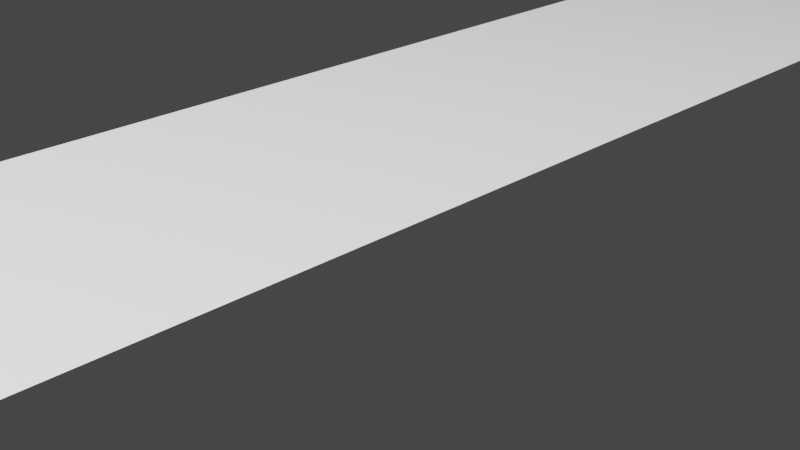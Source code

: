 # Source: cloverRoad.blend  (saved by Blender 2.80.75; exported with 4.5.12 LTS)
import bpy
from mathutils import Matrix  # noqa: F401  (used for matrix-valued properties, if any)

bpy.ops.wm.read_factory_settings(use_empty=True)
scene = bpy.context.scene
scene.name = 'Scene'

# ---- collections
col_collection = bpy.data.collections.new('Collection'); scene.collection.children.link(col_collection)

# ---- world
world_world = bpy.data.worlds.new('World'); scene.world = world_world
world_world.use_nodes = True; world_world.node_tree.nodes.clear()
_N = world_world.node_tree.nodes; _L = world_world.node_tree.links
n0 = _N.new('ShaderNodeOutputWorld'); n0.name = 'World Output'; n0.location = (300, 300)
n1 = _N.new('ShaderNodeBackground'); n1.name = 'Background'; n1.location = (10, 300)
n1.inputs[0].default_value = (0.05088, 0.05088, 0.05088, 1.0)
_L.new(n1.outputs[0], n0.inputs[0])
n0.is_active_output = True
world_world.color = (0.05088, 0.05088, 0.05088)
world_world.use_sun_shadow = False
world_world.sun_shadow_jitter_overblur = 0.0

# ---- cameras
cam_camera = bpy.data.cameras.new('Camera')
cam_camera.clip_end = 100.0
cam_camera.ortho_scale = 7.314

# ---- lights
light_light = bpy.data.lights.new('Light', 'POINT')
light_light.transmission_factor = 0.0
light_light.energy = 1e+05
light_light.shadow_soft_size = 0.1
light_light.shadow_maximum_resolution = 0.006
light_light.use_absolute_resolution = True

# ---- meshes
me_plane = bpy.data.meshes.new('Plane')
me_plane.from_pydata([], [], [])
_uv = me_plane.uv_layers.new(name='UVMap')
_uv.uv.foreach_set('vector', [])
me_plane.use_remesh_fix_poles = True
me_plane.use_remesh_preserve_attributes = False
me_plane.use_mirror_vertex_groups = False
me_plane.update()
me_plane_003 = bpy.data.meshes.new('Plane.003')
me_plane_003.from_pydata([(-1.0, -1.0, 0.0), (1.0, -1.0, 0.0), (-1.0, 1.0, 0.0), (1.0, 1.0, 0.0)], [], [(0, 1, 3, 2)])
_uv = me_plane_003.uv_layers.new(name='UVMap')
_uv.uv.foreach_set('vector', [2.98e-08, 0.8683, 0.0, 0.1317, 1.0, 0.1317, 1.0, 0.8683])
me_plane_003.use_remesh_fix_poles = True
me_plane_003.use_remesh_preserve_attributes = False
me_plane_003.use_mirror_vertex_groups = False
me_plane_003.update()
me_plane_009 = bpy.data.meshes.new('Plane.009')
me_plane_009.from_pydata([(-1.0, -1.0, 0.0), (1.0, -1.0, 0.0), (-1.0, 1.0, 0.0), (1.0, 1.0, 0.0)], [], [(0, 1, 3, 2)])
_uv = me_plane_009.uv_layers.new(name='UVMap')
_uv.uv.foreach_set('vector', [2.98e-08, 0.8656, 0.0, 0.1272, 1.0, 0.1272, 1.0, 0.8656])
me_plane_009.use_remesh_fix_poles = True
me_plane_009.use_remesh_preserve_attributes = False
me_plane_009.use_mirror_vertex_groups = False
me_plane_009.update()
me_plane_012 = bpy.data.meshes.new('Plane.012')
me_plane_012.from_pydata([(-1.0, -1.005, 0.0), (1.0, -1.005, 0.0), (-1.0, 1.002, 0.0), (1.0, 1.002, 0.0), (-1.0, 0.6601, 0.0), (-1.0, 0.492, 0.0), (1.0, 0.3888, 0.0), (1.0, 0.5964, 0.0), (-1.0, 0.5045, 0.0), (1.0, 0.4078, 0.0), (1.0, 0.4097, 0.0), (-1.0, 0.5064, 0.0), (1.0, 0.4552, 0.0), (-1.0, 0.5717, 0.0), (1.0, 0.4569, 0.0), (-1.0, 0.5734, 0.0), (1.0, 0.4602, 0.0), (-1.0, 0.5773, 0.0), (-1.0, 0.5754, 0.0), (1.0, 0.4584, 0.0), (1.0, 0.5738, 0.0), (-1.0, 0.6444, 0.0), (-1.0, 0.6418, 0.0), (1.0, 0.5712, 0.0), (-0.8504, -1.005, 0.0), (-0.8504, 1.002, 0.0), (-0.8504, 0.4842, 0.0), (-0.8504, 0.6553, 0.0), (-0.8504, 0.4973, 0.0), (-0.8504, 0.4992, 0.0), (-0.8504, 0.563, 0.0), (-0.8504, 0.5647, 0.0), (-0.8504, 0.5685, 0.0), (-0.8504, 0.5667, 0.0), (-0.8504, 0.6391, 0.0), (-0.8504, 0.6365, 0.0), (0.03026, -1.005, 0.0), (0.03026, 1.002, 0.0), (0.03026, 0.4388, 0.0), (0.03026, 0.6273, 0.0), (0.03026, 0.4547, 0.0), (0.03026, 0.4566, 0.0), (0.03026, 0.5117, 0.0), (0.03026, 0.5134, 0.0), (0.03026, 0.517, 0.0), (0.03026, 0.5152, 0.0), (0.03026, 0.608, 0.0), (0.03026, 0.6054, 0.0), (-0.02038, 1.002, 0.0), (-0.02038, 0.4414, 0.0), (-0.02038, 0.6289, 0.0), (-0.02038, 0.4571, 0.0), (-0.02038, 0.4591, 0.0), (-0.02038, 0.5146, 0.0), (-0.02038, 0.5163, 0.0), (-0.02038, 0.5199, 0.0), (-0.02038, 0.5181, 0.0), (-0.02038, 0.6098, 0.0), (-0.02038, 0.6072, 0.0), (-0.02038, -1.005, 0.0), (-0.8157, 1.002, 0.0), (-0.8157, 0.4825, 0.0), (-0.8157, 0.6542, 0.0), (-0.8157, 0.4956, 0.0), (-0.8157, 0.4975, 0.0), (-0.8157, 0.561, 0.0), (-0.8157, 0.5627, 0.0), (-0.8157, 0.5665, 0.0), (-0.8157, 0.5647, 0.0), (-0.8157, 0.6379, 0.0), (-0.8157, 0.6353, 0.0), (-0.8157, -1.005, 0.0)], [], [(39, 7, 3, 37), (36, 1, 6, 38), (46, 20, 7, 39), (38, 6, 9, 40), (40, 9, 10, 41), (41, 10, 12, 42), (42, 12, 14, 43), (45, 19, 16, 44), (43, 14, 19, 45), (47, 23, 20, 46), (44, 16, 23, 47), (17, 32, 35, 22), (22, 35, 34, 21), (15, 31, 33, 18), (18, 33, 32, 17), (13, 30, 31, 15), (11, 29, 30, 13), (8, 28, 29, 11), (5, 26, 28, 8), (21, 34, 27, 4), (0, 24, 26, 5), (4, 27, 25, 2), (55, 44, 47, 58), (58, 47, 46, 57), (54, 43, 45, 56), (56, 45, 44, 55), (53, 42, 43, 54), (52, 41, 42, 53), (51, 40, 41, 52), (49, 38, 40, 51), (57, 46, 39, 50), (59, 36, 38, 49), (50, 39, 37, 48), (62, 50, 48, 60), (71, 59, 49, 61), (69, 57, 50, 62), (61, 49, 51, 63), (63, 51, 52, 64), (64, 52, 53, 65), (65, 53, 54, 66), (68, 56, 55, 67), (66, 54, 56, 68), (70, 58, 57, 69), (67, 55, 58, 70), (32, 67, 70, 35), (35, 70, 69, 34), (31, 66, 68, 33), (33, 68, 67, 32), (30, 65, 66, 31), (29, 64, 65, 30), (28, 63, 64, 29), (26, 61, 63, 28), (34, 69, 62, 27), (24, 71, 61, 26), (27, 62, 60, 25)])
_uv = me_plane_012.uv_layers.new(name='UVMap')
_uv.uv.foreach_set('vector', [0.8672, 0.5148, 0.8672, 0.8745, 0.1328, 0.8745, 0.1328, 0.5148, 0.01161, 0.4864, 0.01161, 0.1259, 0.9884, 0.1259, 0.9884, 0.4864, 0.8863, 0.4829, 0.8863, 0.1221, 0.9752, 0.1221, 0.9752, 0.4829, 0.02481, 0.4829, 0.02481, 0.1221, 0.09565, 0.1221, 0.09565, 0.4829, 0.09565, 0.4829, 0.09565, 0.1221, 0.1065, 0.1221, 0.1065, 0.4829, 0.1065, 0.4829, 0.1065, 0.1221, 0.4757, 0.1221, 0.4757, 0.4829, 0.4757, 0.4829, 0.4757, 0.1221, 0.4852, 0.1221, 0.4852, 0.4829, 0.4967, 0.4829, 0.4967, 0.1221, 0.5069, 0.1221, 0.5069, 0.4829, 0.4852, 0.4829, 0.4852, 0.1221, 0.4967, 0.1221, 0.4967, 0.4829, 0.8716, 0.4829, 0.8716, 0.1221, 0.8863, 0.1221, 0.8863, 0.4829, 0.5069, 0.4829, 0.5069, 0.1221, 0.8716, 0.1221, 0.8716, 0.4829, 0.5069, 0.8662, 0.5069, 0.8105, 0.8716, 0.8105, 0.8716, 0.8662, 0.8716, 0.8662, 0.8716, 0.8105, 0.8863, 0.8105, 0.8863, 0.8662, 0.4852, 0.8662, 0.4852, 0.8105, 0.4967, 0.8105, 0.4967, 0.8662, 0.4967, 0.8662, 0.4967, 0.8105, 0.5069, 0.8105, 0.5069, 0.8662, 0.4757, 0.8662, 0.4757, 0.8105, 0.4852, 0.8105, 0.4852, 0.8662, 0.1065, 0.8662, 0.1065, 0.8105, 0.4757, 0.8105, 0.4757, 0.8662, 0.09565, 0.8662, 0.09565, 0.8105, 0.1065, 0.8105, 0.1065, 0.8662, 0.02481, 0.8662, 0.02481, 0.8105, 0.09565, 0.8105, 0.09565, 0.8662, 0.8863, 0.8662, 0.8863, 0.8105, 0.9752, 0.8105, 0.9752, 0.8662, 0.01161, 0.8694, 0.01161, 0.8138, 0.9884, 0.8138, 0.9884, 0.8694, 0.8672, 0.1328, 0.8672, 0.1883, 0.1328, 0.1883, 0.1328, 0.1328, 0.5069, 0.5017, 0.5069, 0.4829, 0.8716, 0.4829, 0.8716, 0.5017, 0.8716, 0.5017, 0.8716, 0.4829, 0.8863, 0.4829, 0.8863, 0.5017, 0.4852, 0.5017, 0.4852, 0.4829, 0.4967, 0.4829, 0.4967, 0.5017, 0.4967, 0.5017, 0.4967, 0.4829, 0.5069, 0.4829, 0.5069, 0.5017, 0.4757, 0.5017, 0.4757, 0.4829, 0.4852, 0.4829, 0.4852, 0.5017, 0.1065, 0.5017, 0.1065, 0.4829, 0.4757, 0.4829, 0.4757, 0.5017, 0.09565, 0.5017, 0.09565, 0.4829, 0.1065, 0.4829, 0.1065, 0.5017, 0.02481, 0.5017, 0.02481, 0.4829, 0.09565, 0.4829, 0.09565, 0.5017, 0.8863, 0.5017, 0.8863, 0.4829, 0.9752, 0.4829, 0.9752, 0.5017, 0.01161, 0.5052, 0.01161, 0.4864, 0.9884, 0.4864, 0.9884, 0.5052, 0.8672, 0.4961, 0.8672, 0.5148, 0.1328, 0.5148, 0.1328, 0.4961, 0.8672, 0.2011, 0.8672, 0.4961, 0.1328, 0.4961, 0.1328, 0.2011, 0.01161, 0.8009, 0.01161, 0.5052, 0.9884, 0.5052, 0.9884, 0.8009, 0.8863, 0.7977, 0.8863, 0.5017, 0.9752, 0.5017, 0.9752, 0.7977, 0.02481, 0.7977, 0.02481, 0.5017, 0.09565, 0.5017, 0.09565, 0.7977, 0.09565, 0.7977, 0.09565, 0.5017, 0.1065, 0.5017, 0.1065, 0.7977, 0.1065, 0.7977, 0.1065, 0.5017, 0.4757, 0.5017, 0.4757, 0.7977, 0.4757, 0.7977, 0.4757, 0.5017, 0.4852, 0.5017, 0.4852, 0.7977, 0.4967, 0.7977, 0.4967, 0.5017, 0.5069, 0.5017, 0.5069, 0.7977, 0.4852, 0.7977, 0.4852, 0.5017, 0.4967, 0.5017, 0.4967, 0.7977, 0.8716, 0.7977, 0.8716, 0.5017, 0.8863, 0.5017, 0.8863, 0.7977, 0.5069, 0.7977, 0.5069, 0.5017, 0.8716, 0.5017, 0.8716, 0.7977, 0.5069, 0.8105, 0.5069, 0.7977, 0.8716, 0.7977, 0.8716, 0.8105, 0.8716, 0.8105, 0.8716, 0.7977, 0.8863, 0.7977, 0.8863, 0.8105, 0.4852, 0.8105, 0.4852, 0.7977, 0.4967, 0.7977, 0.4967, 0.8105, 0.4967, 0.8105, 0.4967, 0.7977, 0.5069, 0.7977, 0.5069, 0.8105, 0.4757, 0.8105, 0.4757, 0.7977, 0.4852, 0.7977, 0.4852, 0.8105, 0.1065, 0.8105, 0.1065, 0.7977, 0.4757, 0.7977, 0.4757, 0.8105, 0.09565, 0.8105, 0.09565, 0.7977, 0.1065, 0.7977, 0.1065, 0.8105, 0.02481, 0.8105, 0.02481, 0.7977, 0.09565, 0.7977, 0.09565, 0.8105, 0.8863, 0.8105, 0.8863, 0.7977, 0.9752, 0.7977, 0.9752, 0.8105, 0.01161, 0.8138, 0.01161, 0.8009, 0.9884, 0.8009, 0.9884, 0.8138, 0.8672, 0.1883, 0.8672, 0.2011, 0.1328, 0.2011, 0.1328, 0.1883])
me_plane_012.use_remesh_fix_poles = True
me_plane_012.use_remesh_preserve_attributes = False
me_plane_012.use_mirror_vertex_groups = False
me_plane_012.update()
me_plane_014 = bpy.data.meshes.new('Plane.014')
me_plane_014.from_pydata([(-1.0, -1.005, 0.0), (1.0, -1.005, 0.0), (-1.0, 1.002, 0.0), (1.0, 1.002, 0.0), (-1.0, 0.6601, 0.0), (-1.0, 0.492, 0.0), (1.0, 0.3888, 0.0), (1.0, 0.5964, 0.0), (-1.0, 0.5045, 0.0), (1.0, 0.4078, 0.0), (1.0, 0.4097, 0.0), (-1.0, 0.5064, 0.0), (1.0, 0.4552, 0.0), (-1.0, 0.5717, 0.0), (1.0, 0.4569, 0.0), (-1.0, 0.5734, 0.0), (1.0, 0.4602, 0.0), (-1.0, 0.5773, 0.0), (-1.0, 0.5754, 0.0), (1.0, 0.4584, 0.0), (1.0, 0.5738, 0.0), (-1.0, 0.6444, 0.0), (-1.0, 0.6418, 0.0), (1.0, 0.5712, 0.0), (-0.8504, -1.005, 0.0), (-0.8504, 1.002, 0.0), (-0.8504, 0.4842, 0.0), (-0.8504, 0.6553, 0.0), (-0.8504, 0.4973, 0.0), (-0.8504, 0.4992, 0.0), (-0.8504, 0.563, 0.0), (-0.8504, 0.5647, 0.0), (-0.8504, 0.5685, 0.0), (-0.8504, 0.5667, 0.0), (-0.8504, 0.6391, 0.0), (-0.8504, 0.6365, 0.0), (0.03026, -1.005, 0.0), (0.03026, 1.002, 0.0), (0.03026, 0.4388, 0.0), (0.03026, 0.6273, 0.0), (0.03026, 0.4547, 0.0), (0.03026, 0.4566, 0.0), (0.03026, 0.5117, 0.0), (0.03026, 0.5134, 0.0), (0.03026, 0.517, 0.0), (0.03026, 0.5152, 0.0), (0.03026, 0.608, 0.0), (0.03026, 0.6054, 0.0), (-0.02038, 1.002, 0.0), (-0.02038, 0.4414, 0.0), (-0.02038, 0.6289, 0.0), (-0.02038, 0.4571, 0.0), (-0.02038, 0.4591, 0.0), (-0.02038, 0.5146, 0.0), (-0.02038, 0.5163, 0.0), (-0.02038, 0.5199, 0.0), (-0.02038, 0.5181, 0.0), (-0.02038, 0.6098, 0.0), (-0.02038, 0.6072, 0.0), (-0.02038, -1.005, 0.0), (-0.8157, 1.002, 0.0), (-0.8157, 0.4825, 0.0), (-0.8157, 0.6542, 0.0), (-0.8157, 0.4956, 0.0), (-0.8157, 0.4975, 0.0), (-0.8157, 0.561, 0.0), (-0.8157, 0.5627, 0.0), (-0.8157, 0.5665, 0.0), (-0.8157, 0.5647, 0.0), (-0.8157, 0.6379, 0.0), (-0.8157, 0.6353, 0.0), (-0.8157, -1.005, 0.0)], [], [(39, 7, 3, 37), (36, 1, 6, 38), (46, 20, 7, 39), (38, 6, 9, 40), (40, 9, 10, 41), (41, 10, 12, 42), (42, 12, 14, 43), (45, 19, 16, 44), (43, 14, 19, 45), (47, 23, 20, 46), (44, 16, 23, 47), (17, 32, 35, 22), (22, 35, 34, 21), (15, 31, 33, 18), (18, 33, 32, 17), (13, 30, 31, 15), (11, 29, 30, 13), (8, 28, 29, 11), (5, 26, 28, 8), (21, 34, 27, 4), (0, 24, 26, 5), (4, 27, 25, 2), (55, 44, 47, 58), (58, 47, 46, 57), (54, 43, 45, 56), (56, 45, 44, 55), (53, 42, 43, 54), (52, 41, 42, 53), (51, 40, 41, 52), (49, 38, 40, 51), (57, 46, 39, 50), (59, 36, 38, 49), (50, 39, 37, 48), (62, 50, 48, 60), (71, 59, 49, 61), (69, 57, 50, 62), (61, 49, 51, 63), (63, 51, 52, 64), (64, 52, 53, 65), (65, 53, 54, 66), (68, 56, 55, 67), (66, 54, 56, 68), (70, 58, 57, 69), (67, 55, 58, 70), (32, 67, 70, 35), (35, 70, 69, 34), (31, 66, 68, 33), (33, 68, 67, 32), (30, 65, 66, 31), (29, 64, 65, 30), (28, 63, 64, 29), (26, 61, 63, 28), (34, 69, 62, 27), (24, 71, 61, 26), (27, 62, 60, 25)])
_uv = me_plane_014.uv_layers.new(name='UVMap')
_uv.uv.foreach_set('vector', [0.8672, 0.5148, 0.8672, 0.8745, 0.1328, 0.8745, 0.1328, 0.5148, 0.01161, 0.4864, 0.01161, 0.1259, 0.9884, 0.1259, 0.9884, 0.4864, 0.8863, 0.4829, 0.8863, 0.1221, 0.9752, 0.1221, 0.9752, 0.4829, 0.02481, 0.4829, 0.02481, 0.1221, 0.09565, 0.1221, 0.09565, 0.4829, 0.09565, 0.4829, 0.09565, 0.1221, 0.1065, 0.1221, 0.1065, 0.4829, 0.1065, 0.4829, 0.1065, 0.1221, 0.4757, 0.1221, 0.4757, 0.4829, 0.4757, 0.4829, 0.4757, 0.1221, 0.4852, 0.1221, 0.4852, 0.4829, 0.4967, 0.4829, 0.4967, 0.1221, 0.5069, 0.1221, 0.5069, 0.4829, 0.4852, 0.4829, 0.4852, 0.1221, 0.4967, 0.1221, 0.4967, 0.4829, 0.8716, 0.4829, 0.8716, 0.1221, 0.8863, 0.1221, 0.8863, 0.4829, 0.5069, 0.4829, 0.5069, 0.1221, 0.8716, 0.1221, 0.8716, 0.4829, 0.5069, 0.8662, 0.5069, 0.8105, 0.8716, 0.8105, 0.8716, 0.8662, 0.8716, 0.8662, 0.8716, 0.8105, 0.8863, 0.8105, 0.8863, 0.8662, 0.4852, 0.8662, 0.4852, 0.8105, 0.4967, 0.8105, 0.4967, 0.8662, 0.4967, 0.8662, 0.4967, 0.8105, 0.5069, 0.8105, 0.5069, 0.8662, 0.4757, 0.8662, 0.4757, 0.8105, 0.4852, 0.8105, 0.4852, 0.8662, 0.1065, 0.8662, 0.1065, 0.8105, 0.4757, 0.8105, 0.4757, 0.8662, 0.09565, 0.8662, 0.09565, 0.8105, 0.1065, 0.8105, 0.1065, 0.8662, 0.02481, 0.8662, 0.02481, 0.8105, 0.09565, 0.8105, 0.09565, 0.8662, 0.8863, 0.8662, 0.8863, 0.8105, 0.9752, 0.8105, 0.9752, 0.8662, 0.01161, 0.8694, 0.01161, 0.8138, 0.9884, 0.8138, 0.9884, 0.8694, 0.8672, 0.1328, 0.8672, 0.1883, 0.1328, 0.1883, 0.1328, 0.1328, 0.5069, 0.5017, 0.5069, 0.4829, 0.8716, 0.4829, 0.8716, 0.5017, 0.8716, 0.5017, 0.8716, 0.4829, 0.8863, 0.4829, 0.8863, 0.5017, 0.4852, 0.5017, 0.4852, 0.4829, 0.4967, 0.4829, 0.4967, 0.5017, 0.4967, 0.5017, 0.4967, 0.4829, 0.5069, 0.4829, 0.5069, 0.5017, 0.4757, 0.5017, 0.4757, 0.4829, 0.4852, 0.4829, 0.4852, 0.5017, 0.1065, 0.5017, 0.1065, 0.4829, 0.4757, 0.4829, 0.4757, 0.5017, 0.09565, 0.5017, 0.09565, 0.4829, 0.1065, 0.4829, 0.1065, 0.5017, 0.02481, 0.5017, 0.02481, 0.4829, 0.09565, 0.4829, 0.09565, 0.5017, 0.8863, 0.5017, 0.8863, 0.4829, 0.9752, 0.4829, 0.9752, 0.5017, 0.01161, 0.5052, 0.01161, 0.4864, 0.9884, 0.4864, 0.9884, 0.5052, 0.8672, 0.4961, 0.8672, 0.5148, 0.1328, 0.5148, 0.1328, 0.4961, 0.8672, 0.2011, 0.8672, 0.4961, 0.1328, 0.4961, 0.1328, 0.2011, 0.01161, 0.8009, 0.01161, 0.5052, 0.9884, 0.5052, 0.9884, 0.8009, 0.8863, 0.7977, 0.8863, 0.5017, 0.9752, 0.5017, 0.9752, 0.7977, 0.02481, 0.7977, 0.02481, 0.5017, 0.09565, 0.5017, 0.09565, 0.7977, 0.09565, 0.7977, 0.09565, 0.5017, 0.1065, 0.5017, 0.1065, 0.7977, 0.1065, 0.7977, 0.1065, 0.5017, 0.4757, 0.5017, 0.4757, 0.7977, 0.4757, 0.7977, 0.4757, 0.5017, 0.4852, 0.5017, 0.4852, 0.7977, 0.4967, 0.7977, 0.4967, 0.5017, 0.5069, 0.5017, 0.5069, 0.7977, 0.4852, 0.7977, 0.4852, 0.5017, 0.4967, 0.5017, 0.4967, 0.7977, 0.8716, 0.7977, 0.8716, 0.5017, 0.8863, 0.5017, 0.8863, 0.7977, 0.5069, 0.7977, 0.5069, 0.5017, 0.8716, 0.5017, 0.8716, 0.7977, 0.5069, 0.8105, 0.5069, 0.7977, 0.8716, 0.7977, 0.8716, 0.8105, 0.8716, 0.8105, 0.8716, 0.7977, 0.8863, 0.7977, 0.8863, 0.8105, 0.4852, 0.8105, 0.4852, 0.7977, 0.4967, 0.7977, 0.4967, 0.8105, 0.4967, 0.8105, 0.4967, 0.7977, 0.5069, 0.7977, 0.5069, 0.8105, 0.4757, 0.8105, 0.4757, 0.7977, 0.4852, 0.7977, 0.4852, 0.8105, 0.1065, 0.8105, 0.1065, 0.7977, 0.4757, 0.7977, 0.4757, 0.8105, 0.09565, 0.8105, 0.09565, 0.7977, 0.1065, 0.7977, 0.1065, 0.8105, 0.02481, 0.8105, 0.02481, 0.7977, 0.09565, 0.7977, 0.09565, 0.8105, 0.8863, 0.8105, 0.8863, 0.7977, 0.9752, 0.7977, 0.9752, 0.8105, 0.01161, 0.8138, 0.01161, 0.8009, 0.9884, 0.8009, 0.9884, 0.8138, 0.8672, 0.1883, 0.8672, 0.2011, 0.1328, 0.2011, 0.1328, 0.1883])
me_plane_014.use_remesh_fix_poles = True
me_plane_014.use_remesh_preserve_attributes = False
me_plane_014.use_mirror_vertex_groups = False
me_plane_014.update()
me_plane_015 = bpy.data.meshes.new('Plane.015')
me_plane_015.from_pydata([(-1.0, -1.005, 0.0), (1.0, -1.005, 0.0), (-1.0, 1.002, 0.0), (1.0, 1.002, 0.0), (-1.0, 0.6601, 0.0), (-1.0, 0.492, 0.0), (1.0, 0.3888, 0.0), (1.0, 0.5964, 0.0), (-1.0, 0.5045, 0.0), (1.0, 0.4078, 0.0), (1.0, 0.4097, 0.0), (-1.0, 0.5064, 0.0), (1.0, 0.4552, 0.0), (-1.0, 0.5717, 0.0), (1.0, 0.4569, 0.0), (-1.0, 0.5734, 0.0), (1.0, 0.4602, 0.0), (-1.0, 0.5773, 0.0), (-1.0, 0.5754, 0.0), (1.0, 0.4584, 0.0), (1.0, 0.5738, 0.0), (-1.0, 0.6444, 0.0), (-1.0, 0.6418, 0.0), (1.0, 0.5712, 0.0), (-0.8504, -1.005, 0.0), (-0.8504, 1.002, 0.0), (-0.8504, 0.4842, 0.0), (-0.8504, 0.6553, 0.0), (-0.8504, 0.4973, 0.0), (-0.8504, 0.4992, 0.0), (-0.8504, 0.563, 0.0), (-0.8504, 0.5647, 0.0), (-0.8504, 0.5685, 0.0), (-0.8504, 0.5667, 0.0), (-0.8504, 0.6391, 0.0), (-0.8504, 0.6365, 0.0), (0.03026, -1.005, 0.0), (0.03026, 1.002, 0.0), (0.03026, 0.4388, 0.0), (0.03026, 0.6273, 0.0), (0.03026, 0.4547, 0.0), (0.03026, 0.4566, 0.0), (0.03026, 0.5117, 0.0), (0.03026, 0.5134, 0.0), (0.03026, 0.517, 0.0), (0.03026, 0.5152, 0.0), (0.03026, 0.608, 0.0), (0.03026, 0.6054, 0.0), (-0.02038, 1.002, 0.0), (-0.02038, 0.4414, 0.0), (-0.02038, 0.6289, 0.0), (-0.02038, 0.4571, 0.0), (-0.02038, 0.4591, 0.0), (-0.02038, 0.5146, 0.0), (-0.02038, 0.5163, 0.0), (-0.02038, 0.5199, 0.0), (-0.02038, 0.5181, 0.0), (-0.02038, 0.6098, 0.0), (-0.02038, 0.6072, 0.0), (-0.02038, -1.005, 0.0), (-0.8157, 1.002, 0.0), (-0.8157, 0.4825, 0.0), (-0.8157, 0.6542, 0.0), (-0.8157, 0.4956, 0.0), (-0.8157, 0.4975, 0.0), (-0.8157, 0.561, 0.0), (-0.8157, 0.5627, 0.0), (-0.8157, 0.5665, 0.0), (-0.8157, 0.5647, 0.0), (-0.8157, 0.6379, 0.0), (-0.8157, 0.6353, 0.0), (-0.8157, -1.005, 0.0)], [], [(39, 7, 3, 37), (36, 1, 6, 38), (46, 20, 7, 39), (38, 6, 9, 40), (40, 9, 10, 41), (41, 10, 12, 42), (42, 12, 14, 43), (45, 19, 16, 44), (43, 14, 19, 45), (47, 23, 20, 46), (44, 16, 23, 47), (17, 32, 35, 22), (22, 35, 34, 21), (15, 31, 33, 18), (18, 33, 32, 17), (13, 30, 31, 15), (11, 29, 30, 13), (8, 28, 29, 11), (5, 26, 28, 8), (21, 34, 27, 4), (0, 24, 26, 5), (4, 27, 25, 2), (55, 44, 47, 58), (58, 47, 46, 57), (54, 43, 45, 56), (56, 45, 44, 55), (53, 42, 43, 54), (52, 41, 42, 53), (51, 40, 41, 52), (49, 38, 40, 51), (57, 46, 39, 50), (59, 36, 38, 49), (50, 39, 37, 48), (62, 50, 48, 60), (71, 59, 49, 61), (69, 57, 50, 62), (61, 49, 51, 63), (63, 51, 52, 64), (64, 52, 53, 65), (65, 53, 54, 66), (68, 56, 55, 67), (66, 54, 56, 68), (70, 58, 57, 69), (67, 55, 58, 70), (32, 67, 70, 35), (35, 70, 69, 34), (31, 66, 68, 33), (33, 68, 67, 32), (30, 65, 66, 31), (29, 64, 65, 30), (28, 63, 64, 29), (26, 61, 63, 28), (34, 69, 62, 27), (24, 71, 61, 26), (27, 62, 60, 25)])
_uv = me_plane_015.uv_layers.new(name='UVMap')
_uv.uv.foreach_set('vector', [0.8672, 0.5148, 0.8672, 0.8745, 0.1328, 0.8745, 0.1328, 0.5148, 0.01161, 0.4864, 0.01161, 0.1259, 0.9884, 0.1259, 0.9884, 0.4864, 0.8863, 0.4829, 0.8863, 0.1221, 0.9752, 0.1221, 0.9752, 0.4829, 0.02481, 0.4829, 0.02481, 0.1221, 0.09565, 0.1221, 0.09565, 0.4829, 0.09565, 0.4829, 0.09565, 0.1221, 0.1065, 0.1221, 0.1065, 0.4829, 0.1065, 0.4829, 0.1065, 0.1221, 0.4757, 0.1221, 0.4757, 0.4829, 0.4757, 0.4829, 0.4757, 0.1221, 0.4852, 0.1221, 0.4852, 0.4829, 0.4967, 0.4829, 0.4967, 0.1221, 0.5069, 0.1221, 0.5069, 0.4829, 0.4852, 0.4829, 0.4852, 0.1221, 0.4967, 0.1221, 0.4967, 0.4829, 0.8716, 0.4829, 0.8716, 0.1221, 0.8863, 0.1221, 0.8863, 0.4829, 0.5069, 0.4829, 0.5069, 0.1221, 0.8716, 0.1221, 0.8716, 0.4829, 0.5069, 0.8662, 0.5069, 0.8105, 0.8716, 0.8105, 0.8716, 0.8662, 0.8716, 0.8662, 0.8716, 0.8105, 0.8863, 0.8105, 0.8863, 0.8662, 0.4852, 0.8662, 0.4852, 0.8105, 0.4967, 0.8105, 0.4967, 0.8662, 0.4967, 0.8662, 0.4967, 0.8105, 0.5069, 0.8105, 0.5069, 0.8662, 0.4757, 0.8662, 0.4757, 0.8105, 0.4852, 0.8105, 0.4852, 0.8662, 0.1065, 0.8662, 0.1065, 0.8105, 0.4757, 0.8105, 0.4757, 0.8662, 0.09565, 0.8662, 0.09565, 0.8105, 0.1065, 0.8105, 0.1065, 0.8662, 0.02481, 0.8662, 0.02481, 0.8105, 0.09565, 0.8105, 0.09565, 0.8662, 0.8863, 0.8662, 0.8863, 0.8105, 0.9752, 0.8105, 0.9752, 0.8662, 0.01161, 0.8694, 0.01161, 0.8138, 0.9884, 0.8138, 0.9884, 0.8694, 0.8672, 0.1328, 0.8672, 0.1883, 0.1328, 0.1883, 0.1328, 0.1328, 0.5069, 0.5017, 0.5069, 0.4829, 0.8716, 0.4829, 0.8716, 0.5017, 0.8716, 0.5017, 0.8716, 0.4829, 0.8863, 0.4829, 0.8863, 0.5017, 0.4852, 0.5017, 0.4852, 0.4829, 0.4967, 0.4829, 0.4967, 0.5017, 0.4967, 0.5017, 0.4967, 0.4829, 0.5069, 0.4829, 0.5069, 0.5017, 0.4757, 0.5017, 0.4757, 0.4829, 0.4852, 0.4829, 0.4852, 0.5017, 0.1065, 0.5017, 0.1065, 0.4829, 0.4757, 0.4829, 0.4757, 0.5017, 0.09565, 0.5017, 0.09565, 0.4829, 0.1065, 0.4829, 0.1065, 0.5017, 0.02481, 0.5017, 0.02481, 0.4829, 0.09565, 0.4829, 0.09565, 0.5017, 0.8863, 0.5017, 0.8863, 0.4829, 0.9752, 0.4829, 0.9752, 0.5017, 0.01161, 0.5052, 0.01161, 0.4864, 0.9884, 0.4864, 0.9884, 0.5052, 0.8672, 0.4961, 0.8672, 0.5148, 0.1328, 0.5148, 0.1328, 0.4961, 0.8672, 0.2011, 0.8672, 0.4961, 0.1328, 0.4961, 0.1328, 0.2011, 0.01161, 0.8009, 0.01161, 0.5052, 0.9884, 0.5052, 0.9884, 0.8009, 0.8863, 0.7977, 0.8863, 0.5017, 0.9752, 0.5017, 0.9752, 0.7977, 0.02481, 0.7977, 0.02481, 0.5017, 0.09565, 0.5017, 0.09565, 0.7977, 0.09565, 0.7977, 0.09565, 0.5017, 0.1065, 0.5017, 0.1065, 0.7977, 0.1065, 0.7977, 0.1065, 0.5017, 0.4757, 0.5017, 0.4757, 0.7977, 0.4757, 0.7977, 0.4757, 0.5017, 0.4852, 0.5017, 0.4852, 0.7977, 0.4967, 0.7977, 0.4967, 0.5017, 0.5069, 0.5017, 0.5069, 0.7977, 0.4852, 0.7977, 0.4852, 0.5017, 0.4967, 0.5017, 0.4967, 0.7977, 0.8716, 0.7977, 0.8716, 0.5017, 0.8863, 0.5017, 0.8863, 0.7977, 0.5069, 0.7977, 0.5069, 0.5017, 0.8716, 0.5017, 0.8716, 0.7977, 0.5069, 0.8105, 0.5069, 0.7977, 0.8716, 0.7977, 0.8716, 0.8105, 0.8716, 0.8105, 0.8716, 0.7977, 0.8863, 0.7977, 0.8863, 0.8105, 0.4852, 0.8105, 0.4852, 0.7977, 0.4967, 0.7977, 0.4967, 0.8105, 0.4967, 0.8105, 0.4967, 0.7977, 0.5069, 0.7977, 0.5069, 0.8105, 0.4757, 0.8105, 0.4757, 0.7977, 0.4852, 0.7977, 0.4852, 0.8105, 0.1065, 0.8105, 0.1065, 0.7977, 0.4757, 0.7977, 0.4757, 0.8105, 0.09565, 0.8105, 0.09565, 0.7977, 0.1065, 0.7977, 0.1065, 0.8105, 0.02481, 0.8105, 0.02481, 0.7977, 0.09565, 0.7977, 0.09565, 0.8105, 0.8863, 0.8105, 0.8863, 0.7977, 0.9752, 0.7977, 0.9752, 0.8105, 0.01161, 0.8138, 0.01161, 0.8009, 0.9884, 0.8009, 0.9884, 0.8138, 0.8672, 0.1883, 0.8672, 0.2011, 0.1328, 0.2011, 0.1328, 0.1883])
me_plane_015.use_remesh_fix_poles = True
me_plane_015.use_remesh_preserve_attributes = False
me_plane_015.use_mirror_vertex_groups = False
me_plane_015.update()
me_plane_016 = bpy.data.meshes.new('Plane.016')
me_plane_016.from_pydata([(-1.0, -1.005, 0.0), (1.0, -1.005, 0.0), (-1.0, 1.002, 0.0), (1.0, 1.002, 0.0), (-1.0, 0.6601, 0.0), (-1.0, 0.492, 0.0), (1.0, 0.3888, 0.0), (1.0, 0.5964, 0.0), (-1.0, 0.5045, 0.0), (1.0, 0.4078, 0.0), (1.0, 0.4097, 0.0), (-1.0, 0.5064, 0.0), (1.0, 0.4552, 0.0), (-1.0, 0.5717, 0.0), (1.0, 0.4569, 0.0), (-1.0, 0.5734, 0.0), (1.0, 0.4602, 0.0), (-1.0, 0.5773, 0.0), (-1.0, 0.5754, 0.0), (1.0, 0.4584, 0.0), (1.0, 0.5738, 0.0), (-1.0, 0.6444, 0.0), (-1.0, 0.6418, 0.0), (1.0, 0.5712, 0.0), (-0.8504, -1.005, 0.0), (-0.8504, 1.002, 0.0), (-0.8504, 0.4842, 0.0), (-0.8504, 0.6553, 0.0), (-0.8504, 0.4973, 0.0), (-0.8504, 0.4992, 0.0), (-0.8504, 0.563, 0.0), (-0.8504, 0.5647, 0.0), (-0.8504, 0.5685, 0.0), (-0.8504, 0.5667, 0.0), (-0.8504, 0.6391, 0.0), (-0.8504, 0.6365, 0.0), (0.03026, -1.005, 0.0), (0.03026, 1.002, 0.0), (0.03026, 0.4388, 0.0), (0.03026, 0.6273, 0.0), (0.03026, 0.4547, 0.0), (0.03026, 0.4566, 0.0), (0.03026, 0.5117, 0.0), (0.03026, 0.5134, 0.0), (0.03026, 0.517, 0.0), (0.03026, 0.5152, 0.0), (0.03026, 0.608, 0.0), (0.03026, 0.6054, 0.0), (-0.02038, 1.002, 0.0), (-0.02038, 0.4414, 0.0), (-0.02038, 0.6289, 0.0), (-0.02038, 0.4571, 0.0), (-0.02038, 0.4591, 0.0), (-0.02038, 0.5146, 0.0), (-0.02038, 0.5163, 0.0), (-0.02038, 0.5199, 0.0), (-0.02038, 0.5181, 0.0), (-0.02038, 0.6098, 0.0), (-0.02038, 0.6072, 0.0), (-0.02038, -1.005, 0.0), (-0.8157, 1.002, 0.0), (-0.8157, 0.4825, 0.0), (-0.8157, 0.6542, 0.0), (-0.8157, 0.4956, 0.0), (-0.8157, 0.4975, 0.0), (-0.8157, 0.561, 0.0), (-0.8157, 0.5627, 0.0), (-0.8157, 0.5665, 0.0), (-0.8157, 0.5647, 0.0), (-0.8157, 0.6379, 0.0), (-0.8157, 0.6353, 0.0), (-0.8157, -1.005, 0.0)], [], [(39, 7, 3, 37), (36, 1, 6, 38), (46, 20, 7, 39), (38, 6, 9, 40), (40, 9, 10, 41), (41, 10, 12, 42), (42, 12, 14, 43), (45, 19, 16, 44), (43, 14, 19, 45), (47, 23, 20, 46), (44, 16, 23, 47), (17, 32, 35, 22), (22, 35, 34, 21), (15, 31, 33, 18), (18, 33, 32, 17), (13, 30, 31, 15), (11, 29, 30, 13), (8, 28, 29, 11), (5, 26, 28, 8), (21, 34, 27, 4), (0, 24, 26, 5), (4, 27, 25, 2), (55, 44, 47, 58), (58, 47, 46, 57), (54, 43, 45, 56), (56, 45, 44, 55), (53, 42, 43, 54), (52, 41, 42, 53), (51, 40, 41, 52), (49, 38, 40, 51), (57, 46, 39, 50), (59, 36, 38, 49), (50, 39, 37, 48), (62, 50, 48, 60), (71, 59, 49, 61), (69, 57, 50, 62), (61, 49, 51, 63), (63, 51, 52, 64), (64, 52, 53, 65), (65, 53, 54, 66), (68, 56, 55, 67), (66, 54, 56, 68), (70, 58, 57, 69), (67, 55, 58, 70), (32, 67, 70, 35), (35, 70, 69, 34), (31, 66, 68, 33), (33, 68, 67, 32), (30, 65, 66, 31), (29, 64, 65, 30), (28, 63, 64, 29), (26, 61, 63, 28), (34, 69, 62, 27), (24, 71, 61, 26), (27, 62, 60, 25)])
_uv = me_plane_016.uv_layers.new(name='UVMap')
_uv.uv.foreach_set('vector', [0.8672, 0.5148, 0.8672, 0.8745, 0.1328, 0.8745, 0.1328, 0.5148, 0.01161, 0.4864, 0.01161, 0.1259, 0.9884, 0.1259, 0.9884, 0.4864, 0.8863, 0.4829, 0.8863, 0.1221, 0.9752, 0.1221, 0.9752, 0.4829, 0.02481, 0.4829, 0.02481, 0.1221, 0.09565, 0.1221, 0.09565, 0.4829, 0.09565, 0.4829, 0.09565, 0.1221, 0.1065, 0.1221, 0.1065, 0.4829, 0.1065, 0.4829, 0.1065, 0.1221, 0.4757, 0.1221, 0.4757, 0.4829, 0.4757, 0.4829, 0.4757, 0.1221, 0.4852, 0.1221, 0.4852, 0.4829, 0.4967, 0.4829, 0.4967, 0.1221, 0.5069, 0.1221, 0.5069, 0.4829, 0.4852, 0.4829, 0.4852, 0.1221, 0.4967, 0.1221, 0.4967, 0.4829, 0.8716, 0.4829, 0.8716, 0.1221, 0.8863, 0.1221, 0.8863, 0.4829, 0.5069, 0.4829, 0.5069, 0.1221, 0.8716, 0.1221, 0.8716, 0.4829, 0.5069, 0.8662, 0.5069, 0.8105, 0.8716, 0.8105, 0.8716, 0.8662, 0.8716, 0.8662, 0.8716, 0.8105, 0.8863, 0.8105, 0.8863, 0.8662, 0.4852, 0.8662, 0.4852, 0.8105, 0.4967, 0.8105, 0.4967, 0.8662, 0.4967, 0.8662, 0.4967, 0.8105, 0.5069, 0.8105, 0.5069, 0.8662, 0.4757, 0.8662, 0.4757, 0.8105, 0.4852, 0.8105, 0.4852, 0.8662, 0.1065, 0.8662, 0.1065, 0.8105, 0.4757, 0.8105, 0.4757, 0.8662, 0.09565, 0.8662, 0.09565, 0.8105, 0.1065, 0.8105, 0.1065, 0.8662, 0.02481, 0.8662, 0.02481, 0.8105, 0.09565, 0.8105, 0.09565, 0.8662, 0.8863, 0.8662, 0.8863, 0.8105, 0.9752, 0.8105, 0.9752, 0.8662, 0.01161, 0.8694, 0.01161, 0.8138, 0.9884, 0.8138, 0.9884, 0.8694, 0.8672, 0.1328, 0.8672, 0.1883, 0.1328, 0.1883, 0.1328, 0.1328, 0.5069, 0.5017, 0.5069, 0.4829, 0.8716, 0.4829, 0.8716, 0.5017, 0.8716, 0.5017, 0.8716, 0.4829, 0.8863, 0.4829, 0.8863, 0.5017, 0.4852, 0.5017, 0.4852, 0.4829, 0.4967, 0.4829, 0.4967, 0.5017, 0.4967, 0.5017, 0.4967, 0.4829, 0.5069, 0.4829, 0.5069, 0.5017, 0.4757, 0.5017, 0.4757, 0.4829, 0.4852, 0.4829, 0.4852, 0.5017, 0.1065, 0.5017, 0.1065, 0.4829, 0.4757, 0.4829, 0.4757, 0.5017, 0.09565, 0.5017, 0.09565, 0.4829, 0.1065, 0.4829, 0.1065, 0.5017, 0.02481, 0.5017, 0.02481, 0.4829, 0.09565, 0.4829, 0.09565, 0.5017, 0.8863, 0.5017, 0.8863, 0.4829, 0.9752, 0.4829, 0.9752, 0.5017, 0.01161, 0.5052, 0.01161, 0.4864, 0.9884, 0.4864, 0.9884, 0.5052, 0.8672, 0.4961, 0.8672, 0.5148, 0.1328, 0.5148, 0.1328, 0.4961, 0.8672, 0.2011, 0.8672, 0.4961, 0.1328, 0.4961, 0.1328, 0.2011, 0.01161, 0.8009, 0.01161, 0.5052, 0.9884, 0.5052, 0.9884, 0.8009, 0.8863, 0.7977, 0.8863, 0.5017, 0.9752, 0.5017, 0.9752, 0.7977, 0.02481, 0.7977, 0.02481, 0.5017, 0.09565, 0.5017, 0.09565, 0.7977, 0.09565, 0.7977, 0.09565, 0.5017, 0.1065, 0.5017, 0.1065, 0.7977, 0.1065, 0.7977, 0.1065, 0.5017, 0.4757, 0.5017, 0.4757, 0.7977, 0.4757, 0.7977, 0.4757, 0.5017, 0.4852, 0.5017, 0.4852, 0.7977, 0.4967, 0.7977, 0.4967, 0.5017, 0.5069, 0.5017, 0.5069, 0.7977, 0.4852, 0.7977, 0.4852, 0.5017, 0.4967, 0.5017, 0.4967, 0.7977, 0.8716, 0.7977, 0.8716, 0.5017, 0.8863, 0.5017, 0.8863, 0.7977, 0.5069, 0.7977, 0.5069, 0.5017, 0.8716, 0.5017, 0.8716, 0.7977, 0.5069, 0.8105, 0.5069, 0.7977, 0.8716, 0.7977, 0.8716, 0.8105, 0.8716, 0.8105, 0.8716, 0.7977, 0.8863, 0.7977, 0.8863, 0.8105, 0.4852, 0.8105, 0.4852, 0.7977, 0.4967, 0.7977, 0.4967, 0.8105, 0.4967, 0.8105, 0.4967, 0.7977, 0.5069, 0.7977, 0.5069, 0.8105, 0.4757, 0.8105, 0.4757, 0.7977, 0.4852, 0.7977, 0.4852, 0.8105, 0.1065, 0.8105, 0.1065, 0.7977, 0.4757, 0.7977, 0.4757, 0.8105, 0.09565, 0.8105, 0.09565, 0.7977, 0.1065, 0.7977, 0.1065, 0.8105, 0.02481, 0.8105, 0.02481, 0.7977, 0.09565, 0.7977, 0.09565, 0.8105, 0.8863, 0.8105, 0.8863, 0.7977, 0.9752, 0.7977, 0.9752, 0.8105, 0.01161, 0.8138, 0.01161, 0.8009, 0.9884, 0.8009, 0.9884, 0.8138, 0.8672, 0.1883, 0.8672, 0.2011, 0.1328, 0.2011, 0.1328, 0.1883])
me_plane_016.use_remesh_fix_poles = True
me_plane_016.use_remesh_preserve_attributes = False
me_plane_016.use_mirror_vertex_groups = False
me_plane_016.update()
me_plane_001 = bpy.data.meshes.new('Plane.001')
me_plane_001.from_pydata([(-1.0, 0.6601, 0.0), (-1.0, 0.492, 0.0), (-3.341, 0.74, 0.0), (-2.703, 0.5761, 0.0), (-5.926, 0.7869, 0.0), (-4.681, 0.6356, 0.0), (-8.623, 0.7986, 0.0), (-6.836, 0.6675, 0.0), (-11.3, 0.7745, -0.07618), (-9.057, 0.6702, -0.07618), (-13.81, 0.7157, -0.1813), (-11.23, 0.6436, -0.1813), (-16.04, 0.6252, -0.4239), (-13.25, 0.589, -0.4239), (-17.87, 0.5077, -0.7445), (-15.01, 0.5092, -0.7445), (-19.2, 0.3691, -1.195), (-16.42, 0.4081, -1.195), (-19.98, 0.2164, -1.573), (-17.42, 0.291, -1.573), (-20.15, 0.05738, -1.792), (-17.94, 0.1638, -1.792), (-19.72, -0.09995, -1.882), (-17.97, 0.03289, -1.882), (-18.66, -0.2423, -1.882), (-17.54, -0.1004, -1.882), (-16.93, -0.3175, -1.87), (-16.0, -0.1993, -1.903), (-12.81, -0.428, -1.939), (-11.88, -0.309, -1.939), (-1.0, 0.5045, 0.0), (-2.75, 0.5883, 0.0), (-4.774, 0.6469, 0.0), (-6.969, 0.6773, 0.0), (-9.224, 0.678, -0.07618), (-11.42, 0.649, -0.1813), (-13.46, 0.5917, -0.4239), (-15.22, 0.509, -0.7445), (-16.63, 0.4052, -1.195), (-17.61, 0.2855, -1.573), (-18.11, 0.1559, -1.792), (-18.1, 0.02299, -1.882), (-17.62, -0.111, -1.882), (-16.07, -0.2081, -1.901), (-11.95, -0.3179, -1.939), (-1.0, 0.5064, 0.0), (-2.757, 0.5901, 0.0), (-4.788, 0.6486, 0.0), (-6.989, 0.6788, 0.0), (-9.249, 0.6792, -0.07618), (-11.45, 0.6498, -0.1813), (-13.49, 0.5921, -0.4239), (-15.26, 0.509, -0.7445), (-16.66, 0.4048, -1.195), (-17.64, 0.2846, -1.573), (-18.13, 0.1547, -1.792), (-18.12, 0.02148, -1.882), (-17.64, -0.1126, -1.882), (-16.08, -0.2094, -1.901), (-11.96, -0.3192, -1.939), (-1.0, 0.5717, 0.0), (-3.005, 0.6538, 0.0), (-5.272, 0.7074, 0.0), (-7.684, 0.7297, 0.0), (-10.12, 0.7197, -0.07618), (-12.46, 0.6778, -0.1813), (-14.57, 0.6062, -0.4239), (-16.37, 0.5085, -0.7445), (-17.74, 0.3896, -1.195), (-18.63, 0.2556, -1.573), (-18.99, 0.1133, -1.792), (-18.8, -0.03013, -1.882), (-18.07, -0.1677, -1.882), (-16.44, -0.2554, -1.888), (-12.32, -0.3655, -1.939), (-1.0, 0.5734, 0.0), (-3.012, 0.6555, 0.0), (-5.284, 0.7089, 0.0), (-7.702, 0.731, 0.0), (-10.14, 0.7207, -0.07618), (-12.48, 0.6785, -0.1813), (-14.6, 0.6066, -0.4239), (-16.39, 0.5085, -0.7445), (-17.77, 0.3892, -1.195), (-18.66, 0.2549, -1.573), (-19.01, 0.1122, -1.792), (-18.82, -0.03147, -1.882), (-18.08, -0.1691, -1.882), (-16.45, -0.2566, -1.887), (-12.33, -0.3667, -1.939), (-1.0, 0.5773, 0.0), (-3.026, 0.6592, 0.0), (-5.312, 0.7123, 0.0), (-7.742, 0.734, 0.0), (-10.19, 0.7231, -0.07618), (-12.54, 0.6802, -0.1813), (-14.66, 0.6074, -0.4239), (-16.46, 0.5084, -0.7445), (-17.83, 0.3883, -1.195), (-18.72, 0.2532, -1.573), (-19.06, 0.1098, -1.792), (-18.86, -0.03449, -1.882), (-18.11, -0.1724, -1.882), (-16.47, -0.2593, -1.887), (-12.35, -0.3694, -1.939), (-1.0, 0.5754, 0.0), (-3.02, 0.6574, 0.0), (-5.299, 0.7107, 0.0), (-7.723, 0.7326, 0.0), (-10.17, 0.722, -0.07618), (-12.51, 0.6794, -0.1813), (-14.63, 0.607, -0.4239), (-16.43, 0.5085, -0.7445), (-17.8, 0.3888, -1.195), (-18.69, 0.254, -1.573), (-19.04, 0.111, -1.792), (-18.84, -0.03307, -1.882), (-18.1, -0.1708, -1.882), (-16.46, -0.258, -1.887), (-12.34, -0.3681, -1.939), (-1.0, 0.6444, 0.0), (-3.281, 0.7246, 0.0), (-5.809, 0.7727, 0.0), (-8.456, 0.7863, 0.0), (-11.09, 0.7647, -0.07618), (-13.57, 0.7089, -0.1813), (-15.78, 0.6218, -0.4239), (-17.6, 0.5079, -0.7445), (-18.94, 0.3728, -1.195), (-19.74, 0.2234, -1.573), (-19.94, 0.06734, -1.792), (-19.56, -0.08752, -1.882), (-18.55, -0.229, -1.882), (-16.84, -0.3065, -1.873), (-12.73, -0.4169, -1.939), (-1.0, 0.6418, 0.0), (-3.271, 0.7221, 0.0), (-5.79, 0.7704, 0.0), (-8.428, 0.7843, 0.0), (-11.05, 0.7631, -0.07618), (-13.53, 0.7078, -0.1813), (-15.73, 0.6213, -0.4239), (-17.55, 0.5079, -0.7445), (-18.9, 0.3734, -1.195), (-19.7, 0.2246, -1.573), (-19.91, 0.06899, -1.792), (-19.53, -0.08547, -1.882), (-18.54, -0.2268, -1.882), (-16.83, -0.3047, -1.874), (-12.71, -0.4151, -1.939)], [], [(120, 0, 2, 121), (121, 2, 4, 122), (122, 4, 6, 123), (123, 6, 8, 124), (124, 8, 10, 125), (125, 10, 12, 126), (126, 12, 14, 127), (127, 14, 16, 128), (128, 16, 18, 129), (129, 18, 20, 130), (130, 20, 22, 131), (131, 22, 24, 132), (132, 24, 26, 133), (133, 26, 28, 134), (27, 43, 44, 29), (25, 42, 43, 27), (23, 41, 42, 25), (21, 40, 41, 23), (19, 39, 40, 21), (17, 38, 39, 19), (15, 37, 38, 17), (13, 36, 37, 15), (11, 35, 36, 13), (9, 34, 35, 11), (7, 33, 34, 9), (5, 32, 33, 7), (3, 31, 32, 5), (1, 30, 31, 3), (43, 58, 59, 44), (42, 57, 58, 43), (41, 56, 57, 42), (40, 55, 56, 41), (39, 54, 55, 40), (38, 53, 54, 39), (37, 52, 53, 38), (36, 51, 52, 37), (35, 50, 51, 36), (34, 49, 50, 35), (33, 48, 49, 34), (32, 47, 48, 33), (31, 46, 47, 32), (30, 45, 46, 31), (58, 73, 74, 59), (57, 72, 73, 58), (56, 71, 72, 57), (55, 70, 71, 56), (54, 69, 70, 55), (53, 68, 69, 54), (52, 67, 68, 53), (51, 66, 67, 52), (50, 65, 66, 51), (49, 64, 65, 50), (48, 63, 64, 49), (47, 62, 63, 48), (46, 61, 62, 47), (45, 60, 61, 46), (73, 88, 89, 74), (72, 87, 88, 73), (71, 86, 87, 72), (70, 85, 86, 71), (69, 84, 85, 70), (68, 83, 84, 69), (67, 82, 83, 68), (66, 81, 82, 67), (65, 80, 81, 66), (64, 79, 80, 65), (63, 78, 79, 64), (62, 77, 78, 63), (61, 76, 77, 62), (60, 75, 76, 61), (118, 103, 104, 119), (117, 102, 103, 118), (116, 101, 102, 117), (115, 100, 101, 116), (114, 99, 100, 115), (113, 98, 99, 114), (112, 97, 98, 113), (111, 96, 97, 112), (110, 95, 96, 111), (109, 94, 95, 110), (108, 93, 94, 109), (107, 92, 93, 108), (106, 91, 92, 107), (105, 90, 91, 106), (75, 105, 106, 76), (76, 106, 107, 77), (77, 107, 108, 78), (78, 108, 109, 79), (79, 109, 110, 80), (80, 110, 111, 81), (81, 111, 112, 82), (82, 112, 113, 83), (83, 113, 114, 84), (84, 114, 115, 85), (85, 115, 116, 86), (86, 116, 117, 87), (87, 117, 118, 88), (88, 118, 119, 89), (148, 133, 134, 149), (147, 132, 133, 148), (146, 131, 132, 147), (145, 130, 131, 146), (144, 129, 130, 145), (143, 128, 129, 144), (142, 127, 128, 143), (141, 126, 127, 142), (140, 125, 126, 141), (139, 124, 125, 140), (138, 123, 124, 139), (137, 122, 123, 138), (136, 121, 122, 137), (135, 120, 121, 136), (90, 135, 136, 91), (91, 136, 137, 92), (92, 137, 138, 93), (93, 138, 139, 94), (94, 139, 140, 95), (95, 140, 141, 96), (96, 141, 142, 97), (97, 142, 143, 98), (98, 143, 144, 99), (99, 144, 145, 100), (100, 145, 146, 101), (101, 146, 147, 102), (102, 147, 148, 103), (103, 148, 149, 104)])
_uv = me_plane_001.uv_layers.new(name='UVMap')
_uv.uv.foreach_set('vector', [0.0, 0.8975, 0.0, 0.9287, 0.0, 0.9287, 0.0, 0.8975, 0.0, 0.8975, 0.0, 0.9287, 0.0, 0.9287, 0.0, 0.8975, 0.0, 0.8975, 0.0, 0.9287, 0.0, 0.9287, 0.0, 0.8975, 0.0, 0.8975, 0.0, 0.9287, 0.0, 0.9287, 0.0, 0.8975, 0.0, 0.8975, 0.0, 0.9287, 0.0, 0.9287, 0.0, 0.8975, 0.0, 0.8975, 0.0, 0.9287, 0.0, 0.9287, 0.0, 0.8975, 0.0, 0.8975, 0.0, 0.9287, 0.0, 0.9287, 0.0, 0.8975, 0.0, 0.8975, 0.0, 0.9287, 0.0, 0.9287, 0.0, 0.8975, 0.0, 0.8975, 0.0, 0.9287, 0.0, 0.9287, 0.0, 0.8975, 0.0, 0.8975, 0.0, 0.9287, 0.0, 0.9287, 0.0, 0.8975, 0.0, 0.8975, 0.0, 0.9287, 0.0, 0.9287, 0.0, 0.8975, 0.0, 0.8975, 0.0, 0.9287, 0.0, 0.9287, 0.0, 0.8975, 0.0, 0.8975, 0.0, 0.9287, 0.0, 0.9287, 0.0, 0.8975, 0.0, 0.8975, 0.0, 0.9287, 0.0, 0.9287, 0.0, 0.8975, 0.0, 0.5953, 0.0, 0.6202, 0.0, 0.6202, 0.0, 0.5953, 0.0, 0.5953, 0.0, 0.6202, 0.0, 0.6202, 0.0, 0.5953, 0.0, 0.5953, 0.0, 0.6202, 0.0, 0.6202, 0.0, 0.5953, 0.0, 0.5953, 0.0, 0.6202, 0.0, 0.6202, 0.0, 0.5953, 0.0, 0.5953, 0.0, 0.6202, 0.0, 0.6202, 0.0, 0.5953, 0.0, 0.5953, 0.0, 0.6202, 0.0, 0.6202, 0.0, 0.5953, 0.0, 0.5953, 0.0, 0.6202, 0.0, 0.6202, 0.0, 0.5953, 0.0, 0.5953, 0.0, 0.6202, 0.0, 0.6202, 0.0, 0.5953, 0.0, 0.5953, 0.0, 0.6202, 0.0, 0.6202, 0.0, 0.5953, 0.0, 0.5953, 0.0, 0.6202, 0.0, 0.6202, 0.0, 0.5953, 0.0, 0.5953, 0.0, 0.6202, 0.0, 0.6202, 0.0, 0.5953, 0.0, 0.5953, 0.0, 0.6202, 0.0, 0.6202, 0.0, 0.5953, 0.0, 0.5953, 0.0, 0.6202, 0.0, 0.6202, 0.0, 0.5953, 0.0, 0.5953, 0.0, 0.6202, 0.0, 0.6202, 0.0, 0.5953, 0.0, 0.6202, 0.0, 0.624, 0.0, 0.624, 0.0, 0.6202, 0.0, 0.6202, 0.0, 0.624, 0.0, 0.624, 0.0, 0.6202, 0.0, 0.6202, 0.0, 0.624, 0.0, 0.624, 0.0, 0.6202, 0.0, 0.6202, 0.0, 0.624, 0.0, 0.624, 0.0, 0.6202, 0.0, 0.6202, 0.0, 0.624, 0.0, 0.624, 0.0, 0.6202, 0.0, 0.6202, 0.0, 0.624, 0.0, 0.624, 0.0, 0.6202, 0.0, 0.6202, 0.0, 0.624, 0.0, 0.624, 0.0, 0.6202, 0.0, 0.6202, 0.0, 0.624, 0.0, 0.624, 0.0, 0.6202, 0.0, 0.6202, 0.0, 0.624, 0.0, 0.624, 0.0, 0.6202, 0.0, 0.6202, 0.0, 0.624, 0.0, 0.624, 0.0, 0.6202, 0.0, 0.6202, 0.0, 0.624, 0.0, 0.624, 0.0, 0.6202, 0.0, 0.6202, 0.0, 0.624, 0.0, 0.624, 0.0, 0.6202, 0.0, 0.6202, 0.0, 0.624, 0.0, 0.624, 0.0, 0.6202, 0.0, 0.6202, 0.0, 0.624, 0.0, 0.624, 0.0, 0.6202, 0.0, 0.624, 0.0, 0.7535, 0.0, 0.7535, 0.0, 0.624, 0.0, 0.624, 0.0, 0.7535, 0.0, 0.7535, 0.0, 0.624, 0.0, 0.624, 0.0, 0.7535, 0.0, 0.7535, 0.0, 0.624, 0.0, 0.624, 0.0, 0.7535, 0.0, 0.7535, 0.0, 0.624, 0.0, 0.624, 0.0, 0.7535, 0.0, 0.7535, 0.0, 0.624, 0.0, 0.624, 0.0, 0.7535, 0.0, 0.7535, 0.0, 0.624, 0.0, 0.624, 0.0, 0.7535, 0.0, 0.7535, 0.0, 0.624, 0.0, 0.624, 0.0, 0.7535, 0.0, 0.7535, 0.0, 0.624, 0.0, 0.624, 0.0, 0.7535, 0.0, 0.7535, 0.0, 0.624, 0.0, 0.624, 0.0, 0.7535, 0.0, 0.7535, 0.0, 0.624, 0.0, 0.624, 0.0, 0.7535, 0.0, 0.7535, 0.0, 0.624, 0.0, 0.624, 0.0, 0.7535, 0.0, 0.7535, 0.0, 0.624, 0.0, 0.624, 0.0, 0.7535, 0.0, 0.7535, 0.0, 0.624, 0.0, 0.624, 0.0, 0.7535, 0.0, 0.7535, 0.0, 0.624, 0.0, 0.7535, 0.0, 0.7568, 0.0, 0.7568, 0.0, 0.7535, 0.0, 0.7535, 0.0, 0.7568, 0.0, 0.7568, 0.0, 0.7535, 0.0, 0.7535, 0.0, 0.7568, 0.0, 0.7568, 0.0, 0.7535, 0.0, 0.7535, 0.0, 0.7568, 0.0, 0.7568, 0.0, 0.7535, 0.0, 0.7535, 0.0, 0.7568, 0.0, 0.7568, 0.0, 0.7535, 0.0, 0.7535, 0.0, 0.7568, 0.0, 0.7568, 0.0, 0.7535, 0.0, 0.7535, 0.0, 0.7568, 0.0, 0.7568, 0.0, 0.7535, 0.0, 0.7535, 0.0, 0.7568, 0.0, 0.7568, 0.0, 0.7535, 0.0, 0.7535, 0.0, 0.7568, 0.0, 0.7568, 0.0, 0.7535, 0.0, 0.7535, 0.0, 0.7568, 0.0, 0.7568, 0.0, 0.7535, 0.0, 0.7535, 0.0, 0.7568, 0.0, 0.7568, 0.0, 0.7535, 0.0, 0.7535, 0.0, 0.7568, 0.0, 0.7568, 0.0, 0.7535, 0.0, 0.7535, 0.0, 0.7568, 0.0, 0.7568, 0.0, 0.7535, 0.0, 0.7535, 0.0, 0.7568, 0.0, 0.7568, 0.0, 0.7535, 0.0, 0.7608, 0.0, 0.7644, 0.0, 0.7644, 0.0, 0.7608, 0.0, 0.7608, 0.0, 0.7644, 0.0, 0.7644, 0.0, 0.7608, 0.0, 0.7608, 0.0, 0.7644, 0.0, 0.7644, 0.0, 0.7608, 0.0, 0.7608, 0.0, 0.7644, 0.0, 0.7644, 0.0, 0.7608, 0.0, 0.7608, 0.0, 0.7644, 0.0, 0.7644, 0.0, 0.7608, 0.0, 0.7608, 0.0, 0.7644, 0.0, 0.7644, 0.0, 0.7608, 0.0, 0.7608, 0.0, 0.7644, 0.0, 0.7644, 0.0, 0.7608, 0.0, 0.7608, 0.0, 0.7644, 0.0, 0.7644, 0.0, 0.7608, 0.0, 0.7608, 0.0, 0.7644, 0.0, 0.7644, 0.0, 0.7608, 0.0, 0.7608, 0.0, 0.7644, 0.0, 0.7644, 0.0, 0.7608, 0.0, 0.7608, 0.0, 0.7644, 0.0, 0.7644, 0.0, 0.7608, 0.0, 0.7608, 0.0, 0.7644, 0.0, 0.7644, 0.0, 0.7608, 0.0, 0.7608, 0.0, 0.7644, 0.0, 0.7644, 0.0, 0.7608, 0.0, 0.7608, 0.0, 0.7644, 0.0, 0.7644, 0.0, 0.7608, 0.0, 0.7568, 0.0, 0.7608, 0.0, 0.7608, 0.0, 0.7568, 0.0, 0.7568, 0.0, 0.7608, 0.0, 0.7608, 0.0, 0.7568, 0.0, 0.7568, 0.0, 0.7608, 0.0, 0.7608, 0.0, 0.7568, 0.0, 0.7568, 0.0, 0.7608, 0.0, 0.7608, 0.0, 0.7568, 0.0, 0.7568, 0.0, 0.7608, 0.0, 0.7608, 0.0, 0.7568, 0.0, 0.7568, 0.0, 0.7608, 0.0, 0.7608, 0.0, 0.7568, 0.0, 0.7568, 0.0, 0.7608, 0.0, 0.7608, 0.0, 0.7568, 0.0, 0.7568, 0.0, 0.7608, 0.0, 0.7608, 0.0, 0.7568, 0.0, 0.7568, 0.0, 0.7608, 0.0, 0.7608, 0.0, 0.7568, 0.0, 0.7568, 0.0, 0.7608, 0.0, 0.7608, 0.0, 0.7568, 0.0, 0.7568, 0.0, 0.7608, 0.0, 0.7608, 0.0, 0.7568, 0.0, 0.7568, 0.0, 0.7608, 0.0, 0.7608, 0.0, 0.7568, 0.0, 0.7568, 0.0, 0.7608, 0.0, 0.7608, 0.0, 0.7568, 0.0, 0.7568, 0.0, 0.7608, 0.0, 0.7608, 0.0, 0.7568, 0.0, 0.8923, 0.0, 0.8975, 0.0, 0.8975, 0.0, 0.8923, 0.0, 0.8923, 0.0, 0.8975, 0.0, 0.8975, 0.0, 0.8923, 0.0, 0.8923, 0.0, 0.8975, 0.0, 0.8975, 0.0, 0.8923, 0.0, 0.8923, 0.0, 0.8975, 0.0, 0.8975, 0.0, 0.8923, 0.0, 0.8923, 0.0, 0.8975, 0.0, 0.8975, 0.0, 0.8923, 0.0, 0.8923, 0.0, 0.8975, 0.0, 0.8975, 0.0, 0.8923, 0.0, 0.8923, 0.0, 0.8975, 0.0, 0.8975, 0.0, 0.8923, 0.0, 0.8923, 0.0, 0.8975, 0.0, 0.8975, 0.0, 0.8923, 0.0, 0.8923, 0.0, 0.8975, 0.0, 0.8975, 0.0, 0.8923, 0.0, 0.8923, 0.0, 0.8975, 0.0, 0.8975, 0.0, 0.8923, 0.0, 0.8923, 0.0, 0.8975, 0.0, 0.8975, 0.0, 0.8923, 0.0, 0.8923, 0.0, 0.8975, 0.0, 0.8975, 0.0, 0.8923, 0.0, 0.8923, 0.0, 0.8975, 0.0, 0.8975, 0.0, 0.8923, 0.0, 0.8923, 0.0, 0.8975, 0.0, 0.8975, 0.0, 0.8923, 0.0, 0.7644, 0.0, 0.8923, 0.0, 0.8923, 0.0, 0.7644, 0.0, 0.7644, 0.0, 0.8923, 0.0, 0.8923, 0.0, 0.7644, 0.0, 0.7644, 0.0, 0.8923, 0.0, 0.8923, 0.0, 0.7644, 0.0, 0.7644, 0.0, 0.8923, 0.0, 0.8923, 0.0, 0.7644, 0.0, 0.7644, 0.0, 0.8923, 0.0, 0.8923, 0.0, 0.7644, 0.0, 0.7644, 0.0, 0.8923, 0.0, 0.8923, 0.0, 0.7644, 0.0, 0.7644, 0.0, 0.8923, 0.0, 0.8923, 0.0, 0.7644, 0.0, 0.7644, 0.0, 0.8923, 0.0, 0.8923, 0.0, 0.7644, 0.0, 0.7644, 0.0, 0.8923, 0.0, 0.8923, 0.0, 0.7644, 0.0, 0.7644, 0.0, 0.8923, 0.0, 0.8923, 0.0, 0.7644, 0.0, 0.7644, 0.0, 0.8923, 0.0, 0.8923, 0.0, 0.7644, 0.0, 0.7644, 0.0, 0.8923, 0.0, 0.8923, 0.0, 0.7644, 0.0, 0.7644, 0.0, 0.8923, 0.0, 0.8923, 0.0, 0.7644, 0.0, 0.7644, 0.0, 0.8923, 0.0, 0.8923, 0.0, 0.7644])
me_plane_001.use_remesh_fix_poles = True
me_plane_001.use_remesh_preserve_attributes = False
me_plane_001.use_mirror_vertex_groups = False
me_plane_001.update()
me_plane_002 = bpy.data.meshes.new('Plane.002')
me_plane_002.from_pydata([(-1.0, 0.6601, 0.0), (-1.0, 0.492, 0.0), (-3.341, 0.74, 0.0), (-2.703, 0.5761, 0.0), (-5.926, 0.7869, 0.0), (-4.681, 0.6356, 0.0), (-8.623, 0.7986, 0.0), (-6.836, 0.6675, 0.0), (-11.3, 0.7745, -0.07618), (-9.057, 0.6702, -0.07618), (-13.81, 0.7157, -0.1813), (-11.23, 0.6436, -0.1813), (-16.04, 0.6252, -0.4239), (-13.25, 0.589, -0.4239), (-17.87, 0.5077, -0.7445), (-15.01, 0.5092, -0.7445), (-19.2, 0.3691, -1.195), (-16.42, 0.4081, -1.195), (-19.98, 0.2164, -1.573), (-17.42, 0.291, -1.573), (-20.15, 0.05738, -1.792), (-17.94, 0.1638, -1.792), (-19.72, -0.09995, -1.882), (-17.97, 0.03289, -1.882), (-18.66, -0.2423, -1.882), (-17.54, -0.1004, -1.882), (-16.93, -0.3175, -1.87), (-16.0, -0.1993, -1.903), (-12.81, -0.428, -1.939), (-11.88, -0.309, -1.939), (-1.0, 0.5045, 0.0), (-2.75, 0.5883, 0.0), (-4.774, 0.6469, 0.0), (-6.969, 0.6773, 0.0), (-9.224, 0.678, -0.07618), (-11.42, 0.649, -0.1813), (-13.46, 0.5917, -0.4239), (-15.22, 0.509, -0.7445), (-16.63, 0.4052, -1.195), (-17.61, 0.2855, -1.573), (-18.11, 0.1559, -1.792), (-18.1, 0.02299, -1.882), (-17.62, -0.111, -1.882), (-16.07, -0.2081, -1.901), (-11.95, -0.3179, -1.939), (-1.0, 0.5064, 0.0), (-2.757, 0.5901, 0.0), (-4.788, 0.6486, 0.0), (-6.989, 0.6788, 0.0), (-9.249, 0.6792, -0.07618), (-11.45, 0.6498, -0.1813), (-13.49, 0.5921, -0.4239), (-15.26, 0.509, -0.7445), (-16.66, 0.4048, -1.195), (-17.64, 0.2846, -1.573), (-18.13, 0.1547, -1.792), (-18.12, 0.02148, -1.882), (-17.64, -0.1126, -1.882), (-16.08, -0.2094, -1.901), (-11.96, -0.3192, -1.939), (-1.0, 0.5717, 0.0), (-3.005, 0.6538, 0.0), (-5.272, 0.7074, 0.0), (-7.684, 0.7297, 0.0), (-10.12, 0.7197, -0.07618), (-12.46, 0.6778, -0.1813), (-14.57, 0.6062, -0.4239), (-16.37, 0.5085, -0.7445), (-17.74, 0.3896, -1.195), (-18.63, 0.2556, -1.573), (-18.99, 0.1133, -1.792), (-18.8, -0.03013, -1.882), (-18.07, -0.1677, -1.882), (-16.44, -0.2554, -1.888), (-12.32, -0.3655, -1.939), (-1.0, 0.5734, 0.0), (-3.012, 0.6555, 0.0), (-5.284, 0.7089, 0.0), (-7.702, 0.731, 0.0), (-10.14, 0.7207, -0.07618), (-12.48, 0.6785, -0.1813), (-14.6, 0.6066, -0.4239), (-16.39, 0.5085, -0.7445), (-17.77, 0.3892, -1.195), (-18.66, 0.2549, -1.573), (-19.01, 0.1122, -1.792), (-18.82, -0.03147, -1.882), (-18.08, -0.1691, -1.882), (-16.45, -0.2566, -1.887), (-12.33, -0.3667, -1.939), (-1.0, 0.5773, 0.0), (-3.026, 0.6592, 0.0), (-5.312, 0.7123, 0.0), (-7.742, 0.734, 0.0), (-10.19, 0.7231, -0.07618), (-12.54, 0.6802, -0.1813), (-14.66, 0.6074, -0.4239), (-16.46, 0.5084, -0.7445), (-17.83, 0.3883, -1.195), (-18.72, 0.2532, -1.573), (-19.06, 0.1098, -1.792), (-18.86, -0.03449, -1.882), (-18.11, -0.1724, -1.882), (-16.47, -0.2593, -1.887), (-12.35, -0.3694, -1.939), (-1.0, 0.5754, 0.0), (-3.02, 0.6574, 0.0), (-5.299, 0.7107, 0.0), (-7.723, 0.7326, 0.0), (-10.17, 0.722, -0.07618), (-12.51, 0.6794, -0.1813), (-14.63, 0.607, -0.4239), (-16.43, 0.5085, -0.7445), (-17.8, 0.3888, -1.195), (-18.69, 0.254, -1.573), (-19.04, 0.111, -1.792), (-18.84, -0.03307, -1.882), (-18.1, -0.1708, -1.882), (-16.46, -0.258, -1.887), (-12.34, -0.3681, -1.939), (-1.0, 0.6444, 0.0), (-3.281, 0.7246, 0.0), (-5.809, 0.7727, 0.0), (-8.456, 0.7863, 0.0), (-11.09, 0.7647, -0.07618), (-13.57, 0.7089, -0.1813), (-15.78, 0.6218, -0.4239), (-17.6, 0.5079, -0.7445), (-18.94, 0.3728, -1.195), (-19.74, 0.2234, -1.573), (-19.94, 0.06734, -1.792), (-19.56, -0.08752, -1.882), (-18.55, -0.229, -1.882), (-16.84, -0.3065, -1.873), (-12.73, -0.4169, -1.939), (-1.0, 0.6418, 0.0), (-3.271, 0.7221, 0.0), (-5.79, 0.7704, 0.0), (-8.428, 0.7843, 0.0), (-11.05, 0.7631, -0.07618), (-13.53, 0.7078, -0.1813), (-15.73, 0.6213, -0.4239), (-17.55, 0.5079, -0.7445), (-18.9, 0.3734, -1.195), (-19.7, 0.2246, -1.573), (-19.91, 0.06899, -1.792), (-19.53, -0.08547, -1.882), (-18.54, -0.2268, -1.882), (-16.83, -0.3047, -1.874), (-12.71, -0.4151, -1.939)], [], [(120, 0, 2, 121), (121, 2, 4, 122), (122, 4, 6, 123), (123, 6, 8, 124), (124, 8, 10, 125), (125, 10, 12, 126), (126, 12, 14, 127), (127, 14, 16, 128), (128, 16, 18, 129), (129, 18, 20, 130), (130, 20, 22, 131), (131, 22, 24, 132), (132, 24, 26, 133), (133, 26, 28, 134), (27, 43, 44, 29), (25, 42, 43, 27), (23, 41, 42, 25), (21, 40, 41, 23), (19, 39, 40, 21), (17, 38, 39, 19), (15, 37, 38, 17), (13, 36, 37, 15), (11, 35, 36, 13), (9, 34, 35, 11), (7, 33, 34, 9), (5, 32, 33, 7), (3, 31, 32, 5), (1, 30, 31, 3), (43, 58, 59, 44), (42, 57, 58, 43), (41, 56, 57, 42), (40, 55, 56, 41), (39, 54, 55, 40), (38, 53, 54, 39), (37, 52, 53, 38), (36, 51, 52, 37), (35, 50, 51, 36), (34, 49, 50, 35), (33, 48, 49, 34), (32, 47, 48, 33), (31, 46, 47, 32), (30, 45, 46, 31), (58, 73, 74, 59), (57, 72, 73, 58), (56, 71, 72, 57), (55, 70, 71, 56), (54, 69, 70, 55), (53, 68, 69, 54), (52, 67, 68, 53), (51, 66, 67, 52), (50, 65, 66, 51), (49, 64, 65, 50), (48, 63, 64, 49), (47, 62, 63, 48), (46, 61, 62, 47), (45, 60, 61, 46), (73, 88, 89, 74), (72, 87, 88, 73), (71, 86, 87, 72), (70, 85, 86, 71), (69, 84, 85, 70), (68, 83, 84, 69), (67, 82, 83, 68), (66, 81, 82, 67), (65, 80, 81, 66), (64, 79, 80, 65), (63, 78, 79, 64), (62, 77, 78, 63), (61, 76, 77, 62), (60, 75, 76, 61), (118, 103, 104, 119), (117, 102, 103, 118), (116, 101, 102, 117), (115, 100, 101, 116), (114, 99, 100, 115), (113, 98, 99, 114), (112, 97, 98, 113), (111, 96, 97, 112), (110, 95, 96, 111), (109, 94, 95, 110), (108, 93, 94, 109), (107, 92, 93, 108), (106, 91, 92, 107), (105, 90, 91, 106), (75, 105, 106, 76), (76, 106, 107, 77), (77, 107, 108, 78), (78, 108, 109, 79), (79, 109, 110, 80), (80, 110, 111, 81), (81, 111, 112, 82), (82, 112, 113, 83), (83, 113, 114, 84), (84, 114, 115, 85), (85, 115, 116, 86), (86, 116, 117, 87), (87, 117, 118, 88), (88, 118, 119, 89), (148, 133, 134, 149), (147, 132, 133, 148), (146, 131, 132, 147), (145, 130, 131, 146), (144, 129, 130, 145), (143, 128, 129, 144), (142, 127, 128, 143), (141, 126, 127, 142), (140, 125, 126, 141), (139, 124, 125, 140), (138, 123, 124, 139), (137, 122, 123, 138), (136, 121, 122, 137), (135, 120, 121, 136), (90, 135, 136, 91), (91, 136, 137, 92), (92, 137, 138, 93), (93, 138, 139, 94), (94, 139, 140, 95), (95, 140, 141, 96), (96, 141, 142, 97), (97, 142, 143, 98), (98, 143, 144, 99), (99, 144, 145, 100), (100, 145, 146, 101), (101, 146, 147, 102), (102, 147, 148, 103), (103, 148, 149, 104)])
_uv = me_plane_002.uv_layers.new(name='UVMap')
_uv.uv.foreach_set('vector', [0.0, 0.8975, 0.0, 0.9287, 0.0, 0.9287, 0.0, 0.8975, 0.0, 0.8975, 0.0, 0.9287, 0.0, 0.9287, 0.0, 0.8975, 0.0, 0.8975, 0.0, 0.9287, 0.0, 0.9287, 0.0, 0.8975, 0.0, 0.8975, 0.0, 0.9287, 0.0, 0.9287, 0.0, 0.8975, 0.0, 0.8975, 0.0, 0.9287, 0.0, 0.9287, 0.0, 0.8975, 0.0, 0.8975, 0.0, 0.9287, 0.0, 0.9287, 0.0, 0.8975, 0.0, 0.8975, 0.0, 0.9287, 0.0, 0.9287, 0.0, 0.8975, 0.0, 0.8975, 0.0, 0.9287, 0.0, 0.9287, 0.0, 0.8975, 0.0, 0.8975, 0.0, 0.9287, 0.0, 0.9287, 0.0, 0.8975, 0.0, 0.8975, 0.0, 0.9287, 0.0, 0.9287, 0.0, 0.8975, 0.0, 0.8975, 0.0, 0.9287, 0.0, 0.9287, 0.0, 0.8975, 0.0, 0.8975, 0.0, 0.9287, 0.0, 0.9287, 0.0, 0.8975, 0.0, 0.8975, 0.0, 0.9287, 0.0, 0.9287, 0.0, 0.8975, 0.0, 0.8975, 0.0, 0.9287, 0.0, 0.9287, 0.0, 0.8975, 0.0, 0.5953, 0.0, 0.6202, 0.0, 0.6202, 0.0, 0.5953, 0.0, 0.5953, 0.0, 0.6202, 0.0, 0.6202, 0.0, 0.5953, 0.0, 0.5953, 0.0, 0.6202, 0.0, 0.6202, 0.0, 0.5953, 0.0, 0.5953, 0.0, 0.6202, 0.0, 0.6202, 0.0, 0.5953, 0.0, 0.5953, 0.0, 0.6202, 0.0, 0.6202, 0.0, 0.5953, 0.0, 0.5953, 0.0, 0.6202, 0.0, 0.6202, 0.0, 0.5953, 0.0, 0.5953, 0.0, 0.6202, 0.0, 0.6202, 0.0, 0.5953, 0.0, 0.5953, 0.0, 0.6202, 0.0, 0.6202, 0.0, 0.5953, 0.0, 0.5953, 0.0, 0.6202, 0.0, 0.6202, 0.0, 0.5953, 0.0, 0.5953, 0.0, 0.6202, 0.0, 0.6202, 0.0, 0.5953, 0.0, 0.5953, 0.0, 0.6202, 0.0, 0.6202, 0.0, 0.5953, 0.0, 0.5953, 0.0, 0.6202, 0.0, 0.6202, 0.0, 0.5953, 0.0, 0.5953, 0.0, 0.6202, 0.0, 0.6202, 0.0, 0.5953, 0.0, 0.5953, 0.0, 0.6202, 0.0, 0.6202, 0.0, 0.5953, 0.0, 0.6202, 0.0, 0.624, 0.0, 0.624, 0.0, 0.6202, 0.0, 0.6202, 0.0, 0.624, 0.0, 0.624, 0.0, 0.6202, 0.0, 0.6202, 0.0, 0.624, 0.0, 0.624, 0.0, 0.6202, 0.0, 0.6202, 0.0, 0.624, 0.0, 0.624, 0.0, 0.6202, 0.0, 0.6202, 0.0, 0.624, 0.0, 0.624, 0.0, 0.6202, 0.0, 0.6202, 0.0, 0.624, 0.0, 0.624, 0.0, 0.6202, 0.0, 0.6202, 0.0, 0.624, 0.0, 0.624, 0.0, 0.6202, 0.0, 0.6202, 0.0, 0.624, 0.0, 0.624, 0.0, 0.6202, 0.0, 0.6202, 0.0, 0.624, 0.0, 0.624, 0.0, 0.6202, 0.0, 0.6202, 0.0, 0.624, 0.0, 0.624, 0.0, 0.6202, 0.0, 0.6202, 0.0, 0.624, 0.0, 0.624, 0.0, 0.6202, 0.0, 0.6202, 0.0, 0.624, 0.0, 0.624, 0.0, 0.6202, 0.0, 0.6202, 0.0, 0.624, 0.0, 0.624, 0.0, 0.6202, 0.0, 0.6202, 0.0, 0.624, 0.0, 0.624, 0.0, 0.6202, 0.0, 0.624, 0.0, 0.7535, 0.0, 0.7535, 0.0, 0.624, 0.0, 0.624, 0.0, 0.7535, 0.0, 0.7535, 0.0, 0.624, 0.0, 0.624, 0.0, 0.7535, 0.0, 0.7535, 0.0, 0.624, 0.0, 0.624, 0.0, 0.7535, 0.0, 0.7535, 0.0, 0.624, 0.0, 0.624, 0.0, 0.7535, 0.0, 0.7535, 0.0, 0.624, 0.0, 0.624, 0.0, 0.7535, 0.0, 0.7535, 0.0, 0.624, 0.0, 0.624, 0.0, 0.7535, 0.0, 0.7535, 0.0, 0.624, 0.0, 0.624, 0.0, 0.7535, 0.0, 0.7535, 0.0, 0.624, 0.0, 0.624, 0.0, 0.7535, 0.0, 0.7535, 0.0, 0.624, 0.0, 0.624, 0.0, 0.7535, 0.0, 0.7535, 0.0, 0.624, 0.0, 0.624, 0.0, 0.7535, 0.0, 0.7535, 0.0, 0.624, 0.0, 0.624, 0.0, 0.7535, 0.0, 0.7535, 0.0, 0.624, 0.0, 0.624, 0.0, 0.7535, 0.0, 0.7535, 0.0, 0.624, 0.0, 0.624, 0.0, 0.7535, 0.0, 0.7535, 0.0, 0.624, 0.0, 0.7535, 0.0, 0.7568, 0.0, 0.7568, 0.0, 0.7535, 0.0, 0.7535, 0.0, 0.7568, 0.0, 0.7568, 0.0, 0.7535, 0.0, 0.7535, 0.0, 0.7568, 0.0, 0.7568, 0.0, 0.7535, 0.0, 0.7535, 0.0, 0.7568, 0.0, 0.7568, 0.0, 0.7535, 0.0, 0.7535, 0.0, 0.7568, 0.0, 0.7568, 0.0, 0.7535, 0.0, 0.7535, 0.0, 0.7568, 0.0, 0.7568, 0.0, 0.7535, 0.0, 0.7535, 0.0, 0.7568, 0.0, 0.7568, 0.0, 0.7535, 0.0, 0.7535, 0.0, 0.7568, 0.0, 0.7568, 0.0, 0.7535, 0.0, 0.7535, 0.0, 0.7568, 0.0, 0.7568, 0.0, 0.7535, 0.0, 0.7535, 0.0, 0.7568, 0.0, 0.7568, 0.0, 0.7535, 0.0, 0.7535, 0.0, 0.7568, 0.0, 0.7568, 0.0, 0.7535, 0.0, 0.7535, 0.0, 0.7568, 0.0, 0.7568, 0.0, 0.7535, 0.0, 0.7535, 0.0, 0.7568, 0.0, 0.7568, 0.0, 0.7535, 0.0, 0.7535, 0.0, 0.7568, 0.0, 0.7568, 0.0, 0.7535, 0.0, 0.7608, 0.0, 0.7644, 0.0, 0.7644, 0.0, 0.7608, 0.0, 0.7608, 0.0, 0.7644, 0.0, 0.7644, 0.0, 0.7608, 0.0, 0.7608, 0.0, 0.7644, 0.0, 0.7644, 0.0, 0.7608, 0.0, 0.7608, 0.0, 0.7644, 0.0, 0.7644, 0.0, 0.7608, 0.0, 0.7608, 0.0, 0.7644, 0.0, 0.7644, 0.0, 0.7608, 0.0, 0.7608, 0.0, 0.7644, 0.0, 0.7644, 0.0, 0.7608, 0.0, 0.7608, 0.0, 0.7644, 0.0, 0.7644, 0.0, 0.7608, 0.0, 0.7608, 0.0, 0.7644, 0.0, 0.7644, 0.0, 0.7608, 0.0, 0.7608, 0.0, 0.7644, 0.0, 0.7644, 0.0, 0.7608, 0.0, 0.7608, 0.0, 0.7644, 0.0, 0.7644, 0.0, 0.7608, 0.0, 0.7608, 0.0, 0.7644, 0.0, 0.7644, 0.0, 0.7608, 0.0, 0.7608, 0.0, 0.7644, 0.0, 0.7644, 0.0, 0.7608, 0.0, 0.7608, 0.0, 0.7644, 0.0, 0.7644, 0.0, 0.7608, 0.0, 0.7608, 0.0, 0.7644, 0.0, 0.7644, 0.0, 0.7608, 0.0, 0.7568, 0.0, 0.7608, 0.0, 0.7608, 0.0, 0.7568, 0.0, 0.7568, 0.0, 0.7608, 0.0, 0.7608, 0.0, 0.7568, 0.0, 0.7568, 0.0, 0.7608, 0.0, 0.7608, 0.0, 0.7568, 0.0, 0.7568, 0.0, 0.7608, 0.0, 0.7608, 0.0, 0.7568, 0.0, 0.7568, 0.0, 0.7608, 0.0, 0.7608, 0.0, 0.7568, 0.0, 0.7568, 0.0, 0.7608, 0.0, 0.7608, 0.0, 0.7568, 0.0, 0.7568, 0.0, 0.7608, 0.0, 0.7608, 0.0, 0.7568, 0.0, 0.7568, 0.0, 0.7608, 0.0, 0.7608, 0.0, 0.7568, 0.0, 0.7568, 0.0, 0.7608, 0.0, 0.7608, 0.0, 0.7568, 0.0, 0.7568, 0.0, 0.7608, 0.0, 0.7608, 0.0, 0.7568, 0.0, 0.7568, 0.0, 0.7608, 0.0, 0.7608, 0.0, 0.7568, 0.0, 0.7568, 0.0, 0.7608, 0.0, 0.7608, 0.0, 0.7568, 0.0, 0.7568, 0.0, 0.7608, 0.0, 0.7608, 0.0, 0.7568, 0.0, 0.7568, 0.0, 0.7608, 0.0, 0.7608, 0.0, 0.7568, 0.0, 0.8923, 0.0, 0.8975, 0.0, 0.8975, 0.0, 0.8923, 0.0, 0.8923, 0.0, 0.8975, 0.0, 0.8975, 0.0, 0.8923, 0.0, 0.8923, 0.0, 0.8975, 0.0, 0.8975, 0.0, 0.8923, 0.0, 0.8923, 0.0, 0.8975, 0.0, 0.8975, 0.0, 0.8923, 0.0, 0.8923, 0.0, 0.8975, 0.0, 0.8975, 0.0, 0.8923, 0.0, 0.8923, 0.0, 0.8975, 0.0, 0.8975, 0.0, 0.8923, 0.0, 0.8923, 0.0, 0.8975, 0.0, 0.8975, 0.0, 0.8923, 0.0, 0.8923, 0.0, 0.8975, 0.0, 0.8975, 0.0, 0.8923, 0.0, 0.8923, 0.0, 0.8975, 0.0, 0.8975, 0.0, 0.8923, 0.0, 0.8923, 0.0, 0.8975, 0.0, 0.8975, 0.0, 0.8923, 0.0, 0.8923, 0.0, 0.8975, 0.0, 0.8975, 0.0, 0.8923, 0.0, 0.8923, 0.0, 0.8975, 0.0, 0.8975, 0.0, 0.8923, 0.0, 0.8923, 0.0, 0.8975, 0.0, 0.8975, 0.0, 0.8923, 0.0, 0.8923, 0.0, 0.8975, 0.0, 0.8975, 0.0, 0.8923, 0.0, 0.7644, 0.0, 0.8923, 0.0, 0.8923, 0.0, 0.7644, 0.0, 0.7644, 0.0, 0.8923, 0.0, 0.8923, 0.0, 0.7644, 0.0, 0.7644, 0.0, 0.8923, 0.0, 0.8923, 0.0, 0.7644, 0.0, 0.7644, 0.0, 0.8923, 0.0, 0.8923, 0.0, 0.7644, 0.0, 0.7644, 0.0, 0.8923, 0.0, 0.8923, 0.0, 0.7644, 0.0, 0.7644, 0.0, 0.8923, 0.0, 0.8923, 0.0, 0.7644, 0.0, 0.7644, 0.0, 0.8923, 0.0, 0.8923, 0.0, 0.7644, 0.0, 0.7644, 0.0, 0.8923, 0.0, 0.8923, 0.0, 0.7644, 0.0, 0.7644, 0.0, 0.8923, 0.0, 0.8923, 0.0, 0.7644, 0.0, 0.7644, 0.0, 0.8923, 0.0, 0.8923, 0.0, 0.7644, 0.0, 0.7644, 0.0, 0.8923, 0.0, 0.8923, 0.0, 0.7644, 0.0, 0.7644, 0.0, 0.8923, 0.0, 0.8923, 0.0, 0.7644, 0.0, 0.7644, 0.0, 0.8923, 0.0, 0.8923, 0.0, 0.7644, 0.0, 0.7644, 0.0, 0.8923, 0.0, 0.8923, 0.0, 0.7644])
me_plane_002.use_remesh_fix_poles = True
me_plane_002.use_remesh_preserve_attributes = False
me_plane_002.use_mirror_vertex_groups = False
me_plane_002.update()
me_plane_004 = bpy.data.meshes.new('Plane.004')
me_plane_004.from_pydata([(-1.0, 0.6601, 0.0), (-1.0, 0.492, 0.0), (-3.341, 0.74, 0.0), (-2.703, 0.5761, 0.0), (-5.926, 0.7869, 0.0), (-4.681, 0.6356, 0.0), (-8.623, 0.7986, 0.0), (-6.836, 0.6675, 0.0), (-11.3, 0.7745, -0.07618), (-9.057, 0.6702, -0.07618), (-13.81, 0.7157, -0.1813), (-11.23, 0.6436, -0.1813), (-16.04, 0.6252, -0.4239), (-13.25, 0.589, -0.4239), (-17.87, 0.5077, -0.7445), (-15.01, 0.5092, -0.7445), (-19.2, 0.3691, -1.195), (-16.42, 0.4081, -1.195), (-19.98, 0.2164, -1.573), (-17.42, 0.291, -1.573), (-20.15, 0.05738, -1.792), (-17.94, 0.1638, -1.792), (-19.72, -0.09995, -1.882), (-17.97, 0.03289, -1.882), (-18.66, -0.2423, -1.882), (-17.54, -0.1004, -1.882), (-16.93, -0.3175, -1.87), (-16.0, -0.1993, -1.903), (-12.81, -0.428, -1.939), (-11.88, -0.309, -1.939), (-1.0, 0.5045, 0.0), (-2.75, 0.5883, 0.0), (-4.774, 0.6469, 0.0), (-6.969, 0.6773, 0.0), (-9.224, 0.678, -0.07618), (-11.42, 0.649, -0.1813), (-13.46, 0.5917, -0.4239), (-15.22, 0.509, -0.7445), (-16.63, 0.4052, -1.195), (-17.61, 0.2855, -1.573), (-18.11, 0.1559, -1.792), (-18.1, 0.02299, -1.882), (-17.62, -0.111, -1.882), (-16.07, -0.2081, -1.901), (-11.95, -0.3179, -1.939), (-1.0, 0.5064, 0.0), (-2.757, 0.5901, 0.0), (-4.788, 0.6486, 0.0), (-6.989, 0.6788, 0.0), (-9.249, 0.6792, -0.07618), (-11.45, 0.6498, -0.1813), (-13.49, 0.5921, -0.4239), (-15.26, 0.509, -0.7445), (-16.66, 0.4048, -1.195), (-17.64, 0.2846, -1.573), (-18.13, 0.1547, -1.792), (-18.12, 0.02148, -1.882), (-17.64, -0.1126, -1.882), (-16.08, -0.2094, -1.901), (-11.96, -0.3192, -1.939), (-1.0, 0.5717, 0.0), (-3.005, 0.6538, 0.0), (-5.272, 0.7074, 0.0), (-7.684, 0.7297, 0.0), (-10.12, 0.7197, -0.07618), (-12.46, 0.6778, -0.1813), (-14.57, 0.6062, -0.4239), (-16.37, 0.5085, -0.7445), (-17.74, 0.3896, -1.195), (-18.63, 0.2556, -1.573), (-18.99, 0.1133, -1.792), (-18.8, -0.03013, -1.882), (-18.07, -0.1677, -1.882), (-16.44, -0.2554, -1.888), (-12.32, -0.3655, -1.939), (-1.0, 0.5734, 0.0), (-3.012, 0.6555, 0.0), (-5.284, 0.7089, 0.0), (-7.702, 0.731, 0.0), (-10.14, 0.7207, -0.07618), (-12.48, 0.6785, -0.1813), (-14.6, 0.6066, -0.4239), (-16.39, 0.5085, -0.7445), (-17.77, 0.3892, -1.195), (-18.66, 0.2549, -1.573), (-19.01, 0.1122, -1.792), (-18.82, -0.03147, -1.882), (-18.08, -0.1691, -1.882), (-16.45, -0.2566, -1.887), (-12.33, -0.3667, -1.939), (-1.0, 0.5773, 0.0), (-3.026, 0.6592, 0.0), (-5.312, 0.7123, 0.0), (-7.742, 0.734, 0.0), (-10.19, 0.7231, -0.07618), (-12.54, 0.6802, -0.1813), (-14.66, 0.6074, -0.4239), (-16.46, 0.5084, -0.7445), (-17.83, 0.3883, -1.195), (-18.72, 0.2532, -1.573), (-19.06, 0.1098, -1.792), (-18.86, -0.03449, -1.882), (-18.11, -0.1724, -1.882), (-16.47, -0.2593, -1.887), (-12.35, -0.3694, -1.939), (-1.0, 0.5754, 0.0), (-3.02, 0.6574, 0.0), (-5.299, 0.7107, 0.0), (-7.723, 0.7326, 0.0), (-10.17, 0.722, -0.07618), (-12.51, 0.6794, -0.1813), (-14.63, 0.607, -0.4239), (-16.43, 0.5085, -0.7445), (-17.8, 0.3888, -1.195), (-18.69, 0.254, -1.573), (-19.04, 0.111, -1.792), (-18.84, -0.03307, -1.882), (-18.1, -0.1708, -1.882), (-16.46, -0.258, -1.887), (-12.34, -0.3681, -1.939), (-1.0, 0.6444, 0.0), (-3.281, 0.7246, 0.0), (-5.809, 0.7727, 0.0), (-8.456, 0.7863, 0.0), (-11.09, 0.7647, -0.07618), (-13.57, 0.7089, -0.1813), (-15.78, 0.6218, -0.4239), (-17.6, 0.5079, -0.7445), (-18.94, 0.3728, -1.195), (-19.74, 0.2234, -1.573), (-19.94, 0.06734, -1.792), (-19.56, -0.08752, -1.882), (-18.55, -0.229, -1.882), (-16.84, -0.3065, -1.873), (-12.73, -0.4169, -1.939), (-1.0, 0.6418, 0.0), (-3.271, 0.7221, 0.0), (-5.79, 0.7704, 0.0), (-8.428, 0.7843, 0.0), (-11.05, 0.7631, -0.07618), (-13.53, 0.7078, -0.1813), (-15.73, 0.6213, -0.4239), (-17.55, 0.5079, -0.7445), (-18.9, 0.3734, -1.195), (-19.7, 0.2246, -1.573), (-19.91, 0.06899, -1.792), (-19.53, -0.08547, -1.882), (-18.54, -0.2268, -1.882), (-16.83, -0.3047, -1.874), (-12.71, -0.4151, -1.939)], [], [(120, 0, 2, 121), (121, 2, 4, 122), (122, 4, 6, 123), (123, 6, 8, 124), (124, 8, 10, 125), (125, 10, 12, 126), (126, 12, 14, 127), (127, 14, 16, 128), (128, 16, 18, 129), (129, 18, 20, 130), (130, 20, 22, 131), (131, 22, 24, 132), (132, 24, 26, 133), (133, 26, 28, 134), (27, 43, 44, 29), (25, 42, 43, 27), (23, 41, 42, 25), (21, 40, 41, 23), (19, 39, 40, 21), (17, 38, 39, 19), (15, 37, 38, 17), (13, 36, 37, 15), (11, 35, 36, 13), (9, 34, 35, 11), (7, 33, 34, 9), (5, 32, 33, 7), (3, 31, 32, 5), (1, 30, 31, 3), (43, 58, 59, 44), (42, 57, 58, 43), (41, 56, 57, 42), (40, 55, 56, 41), (39, 54, 55, 40), (38, 53, 54, 39), (37, 52, 53, 38), (36, 51, 52, 37), (35, 50, 51, 36), (34, 49, 50, 35), (33, 48, 49, 34), (32, 47, 48, 33), (31, 46, 47, 32), (30, 45, 46, 31), (58, 73, 74, 59), (57, 72, 73, 58), (56, 71, 72, 57), (55, 70, 71, 56), (54, 69, 70, 55), (53, 68, 69, 54), (52, 67, 68, 53), (51, 66, 67, 52), (50, 65, 66, 51), (49, 64, 65, 50), (48, 63, 64, 49), (47, 62, 63, 48), (46, 61, 62, 47), (45, 60, 61, 46), (73, 88, 89, 74), (72, 87, 88, 73), (71, 86, 87, 72), (70, 85, 86, 71), (69, 84, 85, 70), (68, 83, 84, 69), (67, 82, 83, 68), (66, 81, 82, 67), (65, 80, 81, 66), (64, 79, 80, 65), (63, 78, 79, 64), (62, 77, 78, 63), (61, 76, 77, 62), (60, 75, 76, 61), (118, 103, 104, 119), (117, 102, 103, 118), (116, 101, 102, 117), (115, 100, 101, 116), (114, 99, 100, 115), (113, 98, 99, 114), (112, 97, 98, 113), (111, 96, 97, 112), (110, 95, 96, 111), (109, 94, 95, 110), (108, 93, 94, 109), (107, 92, 93, 108), (106, 91, 92, 107), (105, 90, 91, 106), (75, 105, 106, 76), (76, 106, 107, 77), (77, 107, 108, 78), (78, 108, 109, 79), (79, 109, 110, 80), (80, 110, 111, 81), (81, 111, 112, 82), (82, 112, 113, 83), (83, 113, 114, 84), (84, 114, 115, 85), (85, 115, 116, 86), (86, 116, 117, 87), (87, 117, 118, 88), (88, 118, 119, 89), (148, 133, 134, 149), (147, 132, 133, 148), (146, 131, 132, 147), (145, 130, 131, 146), (144, 129, 130, 145), (143, 128, 129, 144), (142, 127, 128, 143), (141, 126, 127, 142), (140, 125, 126, 141), (139, 124, 125, 140), (138, 123, 124, 139), (137, 122, 123, 138), (136, 121, 122, 137), (135, 120, 121, 136), (90, 135, 136, 91), (91, 136, 137, 92), (92, 137, 138, 93), (93, 138, 139, 94), (94, 139, 140, 95), (95, 140, 141, 96), (96, 141, 142, 97), (97, 142, 143, 98), (98, 143, 144, 99), (99, 144, 145, 100), (100, 145, 146, 101), (101, 146, 147, 102), (102, 147, 148, 103), (103, 148, 149, 104)])
_uv = me_plane_004.uv_layers.new(name='UVMap')
_uv.uv.foreach_set('vector', [0.0, 0.8975, 0.0, 0.9287, 0.0, 0.9287, 0.0, 0.8975, 0.0, 0.8975, 0.0, 0.9287, 0.0, 0.9287, 0.0, 0.8975, 0.0, 0.8975, 0.0, 0.9287, 0.0, 0.9287, 0.0, 0.8975, 0.0, 0.8975, 0.0, 0.9287, 0.0, 0.9287, 0.0, 0.8975, 0.0, 0.8975, 0.0, 0.9287, 0.0, 0.9287, 0.0, 0.8975, 0.0, 0.8975, 0.0, 0.9287, 0.0, 0.9287, 0.0, 0.8975, 0.0, 0.8975, 0.0, 0.9287, 0.0, 0.9287, 0.0, 0.8975, 0.0, 0.8975, 0.0, 0.9287, 0.0, 0.9287, 0.0, 0.8975, 0.0, 0.8975, 0.0, 0.9287, 0.0, 0.9287, 0.0, 0.8975, 0.0, 0.8975, 0.0, 0.9287, 0.0, 0.9287, 0.0, 0.8975, 0.0, 0.8975, 0.0, 0.9287, 0.0, 0.9287, 0.0, 0.8975, 0.0, 0.8975, 0.0, 0.9287, 0.0, 0.9287, 0.0, 0.8975, 0.0, 0.8975, 0.0, 0.9287, 0.0, 0.9287, 0.0, 0.8975, 0.0, 0.8975, 0.0, 0.9287, 0.0, 0.9287, 0.0, 0.8975, 0.0, 0.5953, 0.0, 0.6202, 0.0, 0.6202, 0.0, 0.5953, 0.0, 0.5953, 0.0, 0.6202, 0.0, 0.6202, 0.0, 0.5953, 0.0, 0.5953, 0.0, 0.6202, 0.0, 0.6202, 0.0, 0.5953, 0.0, 0.5953, 0.0, 0.6202, 0.0, 0.6202, 0.0, 0.5953, 0.0, 0.5953, 0.0, 0.6202, 0.0, 0.6202, 0.0, 0.5953, 0.0, 0.5953, 0.0, 0.6202, 0.0, 0.6202, 0.0, 0.5953, 0.0, 0.5953, 0.0, 0.6202, 0.0, 0.6202, 0.0, 0.5953, 0.0, 0.5953, 0.0, 0.6202, 0.0, 0.6202, 0.0, 0.5953, 0.0, 0.5953, 0.0, 0.6202, 0.0, 0.6202, 0.0, 0.5953, 0.0, 0.5953, 0.0, 0.6202, 0.0, 0.6202, 0.0, 0.5953, 0.0, 0.5953, 0.0, 0.6202, 0.0, 0.6202, 0.0, 0.5953, 0.0, 0.5953, 0.0, 0.6202, 0.0, 0.6202, 0.0, 0.5953, 0.0, 0.5953, 0.0, 0.6202, 0.0, 0.6202, 0.0, 0.5953, 0.0, 0.5953, 0.0, 0.6202, 0.0, 0.6202, 0.0, 0.5953, 0.0, 0.6202, 0.0, 0.624, 0.0, 0.624, 0.0, 0.6202, 0.0, 0.6202, 0.0, 0.624, 0.0, 0.624, 0.0, 0.6202, 0.0, 0.6202, 0.0, 0.624, 0.0, 0.624, 0.0, 0.6202, 0.0, 0.6202, 0.0, 0.624, 0.0, 0.624, 0.0, 0.6202, 0.0, 0.6202, 0.0, 0.624, 0.0, 0.624, 0.0, 0.6202, 0.0, 0.6202, 0.0, 0.624, 0.0, 0.624, 0.0, 0.6202, 0.0, 0.6202, 0.0, 0.624, 0.0, 0.624, 0.0, 0.6202, 0.0, 0.6202, 0.0, 0.624, 0.0, 0.624, 0.0, 0.6202, 0.0, 0.6202, 0.0, 0.624, 0.0, 0.624, 0.0, 0.6202, 0.0, 0.6202, 0.0, 0.624, 0.0, 0.624, 0.0, 0.6202, 0.0, 0.6202, 0.0, 0.624, 0.0, 0.624, 0.0, 0.6202, 0.0, 0.6202, 0.0, 0.624, 0.0, 0.624, 0.0, 0.6202, 0.0, 0.6202, 0.0, 0.624, 0.0, 0.624, 0.0, 0.6202, 0.0, 0.6202, 0.0, 0.624, 0.0, 0.624, 0.0, 0.6202, 0.0, 0.624, 0.0, 0.7535, 0.0, 0.7535, 0.0, 0.624, 0.0, 0.624, 0.0, 0.7535, 0.0, 0.7535, 0.0, 0.624, 0.0, 0.624, 0.0, 0.7535, 0.0, 0.7535, 0.0, 0.624, 0.0, 0.624, 0.0, 0.7535, 0.0, 0.7535, 0.0, 0.624, 0.0, 0.624, 0.0, 0.7535, 0.0, 0.7535, 0.0, 0.624, 0.0, 0.624, 0.0, 0.7535, 0.0, 0.7535, 0.0, 0.624, 0.0, 0.624, 0.0, 0.7535, 0.0, 0.7535, 0.0, 0.624, 0.0, 0.624, 0.0, 0.7535, 0.0, 0.7535, 0.0, 0.624, 0.0, 0.624, 0.0, 0.7535, 0.0, 0.7535, 0.0, 0.624, 0.0, 0.624, 0.0, 0.7535, 0.0, 0.7535, 0.0, 0.624, 0.0, 0.624, 0.0, 0.7535, 0.0, 0.7535, 0.0, 0.624, 0.0, 0.624, 0.0, 0.7535, 0.0, 0.7535, 0.0, 0.624, 0.0, 0.624, 0.0, 0.7535, 0.0, 0.7535, 0.0, 0.624, 0.0, 0.624, 0.0, 0.7535, 0.0, 0.7535, 0.0, 0.624, 0.0, 0.7535, 0.0, 0.7568, 0.0, 0.7568, 0.0, 0.7535, 0.0, 0.7535, 0.0, 0.7568, 0.0, 0.7568, 0.0, 0.7535, 0.0, 0.7535, 0.0, 0.7568, 0.0, 0.7568, 0.0, 0.7535, 0.0, 0.7535, 0.0, 0.7568, 0.0, 0.7568, 0.0, 0.7535, 0.0, 0.7535, 0.0, 0.7568, 0.0, 0.7568, 0.0, 0.7535, 0.0, 0.7535, 0.0, 0.7568, 0.0, 0.7568, 0.0, 0.7535, 0.0, 0.7535, 0.0, 0.7568, 0.0, 0.7568, 0.0, 0.7535, 0.0, 0.7535, 0.0, 0.7568, 0.0, 0.7568, 0.0, 0.7535, 0.0, 0.7535, 0.0, 0.7568, 0.0, 0.7568, 0.0, 0.7535, 0.0, 0.7535, 0.0, 0.7568, 0.0, 0.7568, 0.0, 0.7535, 0.0, 0.7535, 0.0, 0.7568, 0.0, 0.7568, 0.0, 0.7535, 0.0, 0.7535, 0.0, 0.7568, 0.0, 0.7568, 0.0, 0.7535, 0.0, 0.7535, 0.0, 0.7568, 0.0, 0.7568, 0.0, 0.7535, 0.0, 0.7535, 0.0, 0.7568, 0.0, 0.7568, 0.0, 0.7535, 0.0, 0.7608, 0.0, 0.7644, 0.0, 0.7644, 0.0, 0.7608, 0.0, 0.7608, 0.0, 0.7644, 0.0, 0.7644, 0.0, 0.7608, 0.0, 0.7608, 0.0, 0.7644, 0.0, 0.7644, 0.0, 0.7608, 0.0, 0.7608, 0.0, 0.7644, 0.0, 0.7644, 0.0, 0.7608, 0.0, 0.7608, 0.0, 0.7644, 0.0, 0.7644, 0.0, 0.7608, 0.0, 0.7608, 0.0, 0.7644, 0.0, 0.7644, 0.0, 0.7608, 0.0, 0.7608, 0.0, 0.7644, 0.0, 0.7644, 0.0, 0.7608, 0.0, 0.7608, 0.0, 0.7644, 0.0, 0.7644, 0.0, 0.7608, 0.0, 0.7608, 0.0, 0.7644, 0.0, 0.7644, 0.0, 0.7608, 0.0, 0.7608, 0.0, 0.7644, 0.0, 0.7644, 0.0, 0.7608, 0.0, 0.7608, 0.0, 0.7644, 0.0, 0.7644, 0.0, 0.7608, 0.0, 0.7608, 0.0, 0.7644, 0.0, 0.7644, 0.0, 0.7608, 0.0, 0.7608, 0.0, 0.7644, 0.0, 0.7644, 0.0, 0.7608, 0.0, 0.7608, 0.0, 0.7644, 0.0, 0.7644, 0.0, 0.7608, 0.0, 0.7568, 0.0, 0.7608, 0.0, 0.7608, 0.0, 0.7568, 0.0, 0.7568, 0.0, 0.7608, 0.0, 0.7608, 0.0, 0.7568, 0.0, 0.7568, 0.0, 0.7608, 0.0, 0.7608, 0.0, 0.7568, 0.0, 0.7568, 0.0, 0.7608, 0.0, 0.7608, 0.0, 0.7568, 0.0, 0.7568, 0.0, 0.7608, 0.0, 0.7608, 0.0, 0.7568, 0.0, 0.7568, 0.0, 0.7608, 0.0, 0.7608, 0.0, 0.7568, 0.0, 0.7568, 0.0, 0.7608, 0.0, 0.7608, 0.0, 0.7568, 0.0, 0.7568, 0.0, 0.7608, 0.0, 0.7608, 0.0, 0.7568, 0.0, 0.7568, 0.0, 0.7608, 0.0, 0.7608, 0.0, 0.7568, 0.0, 0.7568, 0.0, 0.7608, 0.0, 0.7608, 0.0, 0.7568, 0.0, 0.7568, 0.0, 0.7608, 0.0, 0.7608, 0.0, 0.7568, 0.0, 0.7568, 0.0, 0.7608, 0.0, 0.7608, 0.0, 0.7568, 0.0, 0.7568, 0.0, 0.7608, 0.0, 0.7608, 0.0, 0.7568, 0.0, 0.7568, 0.0, 0.7608, 0.0, 0.7608, 0.0, 0.7568, 0.0, 0.8923, 0.0, 0.8975, 0.0, 0.8975, 0.0, 0.8923, 0.0, 0.8923, 0.0, 0.8975, 0.0, 0.8975, 0.0, 0.8923, 0.0, 0.8923, 0.0, 0.8975, 0.0, 0.8975, 0.0, 0.8923, 0.0, 0.8923, 0.0, 0.8975, 0.0, 0.8975, 0.0, 0.8923, 0.0, 0.8923, 0.0, 0.8975, 0.0, 0.8975, 0.0, 0.8923, 0.0, 0.8923, 0.0, 0.8975, 0.0, 0.8975, 0.0, 0.8923, 0.0, 0.8923, 0.0, 0.8975, 0.0, 0.8975, 0.0, 0.8923, 0.0, 0.8923, 0.0, 0.8975, 0.0, 0.8975, 0.0, 0.8923, 0.0, 0.8923, 0.0, 0.8975, 0.0, 0.8975, 0.0, 0.8923, 0.0, 0.8923, 0.0, 0.8975, 0.0, 0.8975, 0.0, 0.8923, 0.0, 0.8923, 0.0, 0.8975, 0.0, 0.8975, 0.0, 0.8923, 0.0, 0.8923, 0.0, 0.8975, 0.0, 0.8975, 0.0, 0.8923, 0.0, 0.8923, 0.0, 0.8975, 0.0, 0.8975, 0.0, 0.8923, 0.0, 0.8923, 0.0, 0.8975, 0.0, 0.8975, 0.0, 0.8923, 0.0, 0.7644, 0.0, 0.8923, 0.0, 0.8923, 0.0, 0.7644, 0.0, 0.7644, 0.0, 0.8923, 0.0, 0.8923, 0.0, 0.7644, 0.0, 0.7644, 0.0, 0.8923, 0.0, 0.8923, 0.0, 0.7644, 0.0, 0.7644, 0.0, 0.8923, 0.0, 0.8923, 0.0, 0.7644, 0.0, 0.7644, 0.0, 0.8923, 0.0, 0.8923, 0.0, 0.7644, 0.0, 0.7644, 0.0, 0.8923, 0.0, 0.8923, 0.0, 0.7644, 0.0, 0.7644, 0.0, 0.8923, 0.0, 0.8923, 0.0, 0.7644, 0.0, 0.7644, 0.0, 0.8923, 0.0, 0.8923, 0.0, 0.7644, 0.0, 0.7644, 0.0, 0.8923, 0.0, 0.8923, 0.0, 0.7644, 0.0, 0.7644, 0.0, 0.8923, 0.0, 0.8923, 0.0, 0.7644, 0.0, 0.7644, 0.0, 0.8923, 0.0, 0.8923, 0.0, 0.7644, 0.0, 0.7644, 0.0, 0.8923, 0.0, 0.8923, 0.0, 0.7644, 0.0, 0.7644, 0.0, 0.8923, 0.0, 0.8923, 0.0, 0.7644, 0.0, 0.7644, 0.0, 0.8923, 0.0, 0.8923, 0.0, 0.7644])
me_plane_004.use_remesh_fix_poles = True
me_plane_004.use_remesh_preserve_attributes = False
me_plane_004.use_mirror_vertex_groups = False
me_plane_004.update()
me_plane_005 = bpy.data.meshes.new('Plane.005')
me_plane_005.from_pydata([(-1.0, 0.6601, 0.0), (-1.0, 0.492, 0.0), (-3.341, 0.74, 0.0), (-2.703, 0.5761, 0.0), (-5.926, 0.7869, 0.0), (-4.681, 0.6356, 0.0), (-8.623, 0.7986, 0.0), (-6.836, 0.6675, 0.0), (-11.3, 0.7745, -0.07618), (-9.057, 0.6702, -0.07618), (-13.81, 0.7157, -0.1813), (-11.23, 0.6436, -0.1813), (-16.04, 0.6252, -0.4239), (-13.25, 0.589, -0.4239), (-17.87, 0.5077, -0.7445), (-15.01, 0.5092, -0.7445), (-19.2, 0.3691, -1.195), (-16.42, 0.4081, -1.195), (-19.98, 0.2164, -1.573), (-17.42, 0.291, -1.573), (-20.15, 0.05738, -1.792), (-17.94, 0.1638, -1.792), (-19.72, -0.09995, -1.882), (-17.97, 0.03289, -1.882), (-18.66, -0.2423, -1.882), (-17.54, -0.1004, -1.882), (-16.93, -0.3175, -1.87), (-16.0, -0.1993, -1.903), (-12.81, -0.428, -1.939), (-11.88, -0.309, -1.939), (-1.0, 0.5045, 0.0), (-2.75, 0.5883, 0.0), (-4.774, 0.6469, 0.0), (-6.969, 0.6773, 0.0), (-9.224, 0.678, -0.07618), (-11.42, 0.649, -0.1813), (-13.46, 0.5917, -0.4239), (-15.22, 0.509, -0.7445), (-16.63, 0.4052, -1.195), (-17.61, 0.2855, -1.573), (-18.11, 0.1559, -1.792), (-18.1, 0.02299, -1.882), (-17.62, -0.111, -1.882), (-16.07, -0.2081, -1.901), (-11.95, -0.3179, -1.939), (-1.0, 0.5064, 0.0), (-2.757, 0.5901, 0.0), (-4.788, 0.6486, 0.0), (-6.989, 0.6788, 0.0), (-9.249, 0.6792, -0.07618), (-11.45, 0.6498, -0.1813), (-13.49, 0.5921, -0.4239), (-15.26, 0.509, -0.7445), (-16.66, 0.4048, -1.195), (-17.64, 0.2846, -1.573), (-18.13, 0.1547, -1.792), (-18.12, 0.02148, -1.882), (-17.64, -0.1126, -1.882), (-16.08, -0.2094, -1.901), (-11.96, -0.3192, -1.939), (-1.0, 0.5717, 0.0), (-3.005, 0.6538, 0.0), (-5.272, 0.7074, 0.0), (-7.684, 0.7297, 0.0), (-10.12, 0.7197, -0.07618), (-12.46, 0.6778, -0.1813), (-14.57, 0.6062, -0.4239), (-16.37, 0.5085, -0.7445), (-17.74, 0.3896, -1.195), (-18.63, 0.2556, -1.573), (-18.99, 0.1133, -1.792), (-18.8, -0.03013, -1.882), (-18.07, -0.1677, -1.882), (-16.44, -0.2554, -1.888), (-12.32, -0.3655, -1.939), (-1.0, 0.5734, 0.0), (-3.012, 0.6555, 0.0), (-5.284, 0.7089, 0.0), (-7.702, 0.731, 0.0), (-10.14, 0.7207, -0.07618), (-12.48, 0.6785, -0.1813), (-14.6, 0.6066, -0.4239), (-16.39, 0.5085, -0.7445), (-17.77, 0.3892, -1.195), (-18.66, 0.2549, -1.573), (-19.01, 0.1122, -1.792), (-18.82, -0.03147, -1.882), (-18.08, -0.1691, -1.882), (-16.45, -0.2566, -1.887), (-12.33, -0.3667, -1.939), (-1.0, 0.5773, 0.0), (-3.026, 0.6592, 0.0), (-5.312, 0.7123, 0.0), (-7.742, 0.734, 0.0), (-10.19, 0.7231, -0.07618), (-12.54, 0.6802, -0.1813), (-14.66, 0.6074, -0.4239), (-16.46, 0.5084, -0.7445), (-17.83, 0.3883, -1.195), (-18.72, 0.2532, -1.573), (-19.06, 0.1098, -1.792), (-18.86, -0.03449, -1.882), (-18.11, -0.1724, -1.882), (-16.47, -0.2593, -1.887), (-12.35, -0.3694, -1.939), (-1.0, 0.5754, 0.0), (-3.02, 0.6574, 0.0), (-5.299, 0.7107, 0.0), (-7.723, 0.7326, 0.0), (-10.17, 0.722, -0.07618), (-12.51, 0.6794, -0.1813), (-14.63, 0.607, -0.4239), (-16.43, 0.5085, -0.7445), (-17.8, 0.3888, -1.195), (-18.69, 0.254, -1.573), (-19.04, 0.111, -1.792), (-18.84, -0.03307, -1.882), (-18.1, -0.1708, -1.882), (-16.46, -0.258, -1.887), (-12.34, -0.3681, -1.939), (-1.0, 0.6444, 0.0), (-3.281, 0.7246, 0.0), (-5.809, 0.7727, 0.0), (-8.456, 0.7863, 0.0), (-11.09, 0.7647, -0.07618), (-13.57, 0.7089, -0.1813), (-15.78, 0.6218, -0.4239), (-17.6, 0.5079, -0.7445), (-18.94, 0.3728, -1.195), (-19.74, 0.2234, -1.573), (-19.94, 0.06734, -1.792), (-19.56, -0.08752, -1.882), (-18.55, -0.229, -1.882), (-16.84, -0.3065, -1.873), (-12.73, -0.4169, -1.939), (-1.0, 0.6418, 0.0), (-3.271, 0.7221, 0.0), (-5.79, 0.7704, 0.0), (-8.428, 0.7843, 0.0), (-11.05, 0.7631, -0.07618), (-13.53, 0.7078, -0.1813), (-15.73, 0.6213, -0.4239), (-17.55, 0.5079, -0.7445), (-18.9, 0.3734, -1.195), (-19.7, 0.2246, -1.573), (-19.91, 0.06899, -1.792), (-19.53, -0.08547, -1.882), (-18.54, -0.2268, -1.882), (-16.83, -0.3047, -1.874), (-12.71, -0.4151, -1.939)], [], [(120, 0, 2, 121), (121, 2, 4, 122), (122, 4, 6, 123), (123, 6, 8, 124), (124, 8, 10, 125), (125, 10, 12, 126), (126, 12, 14, 127), (127, 14, 16, 128), (128, 16, 18, 129), (129, 18, 20, 130), (130, 20, 22, 131), (131, 22, 24, 132), (132, 24, 26, 133), (133, 26, 28, 134), (27, 43, 44, 29), (25, 42, 43, 27), (23, 41, 42, 25), (21, 40, 41, 23), (19, 39, 40, 21), (17, 38, 39, 19), (15, 37, 38, 17), (13, 36, 37, 15), (11, 35, 36, 13), (9, 34, 35, 11), (7, 33, 34, 9), (5, 32, 33, 7), (3, 31, 32, 5), (1, 30, 31, 3), (43, 58, 59, 44), (42, 57, 58, 43), (41, 56, 57, 42), (40, 55, 56, 41), (39, 54, 55, 40), (38, 53, 54, 39), (37, 52, 53, 38), (36, 51, 52, 37), (35, 50, 51, 36), (34, 49, 50, 35), (33, 48, 49, 34), (32, 47, 48, 33), (31, 46, 47, 32), (30, 45, 46, 31), (58, 73, 74, 59), (57, 72, 73, 58), (56, 71, 72, 57), (55, 70, 71, 56), (54, 69, 70, 55), (53, 68, 69, 54), (52, 67, 68, 53), (51, 66, 67, 52), (50, 65, 66, 51), (49, 64, 65, 50), (48, 63, 64, 49), (47, 62, 63, 48), (46, 61, 62, 47), (45, 60, 61, 46), (73, 88, 89, 74), (72, 87, 88, 73), (71, 86, 87, 72), (70, 85, 86, 71), (69, 84, 85, 70), (68, 83, 84, 69), (67, 82, 83, 68), (66, 81, 82, 67), (65, 80, 81, 66), (64, 79, 80, 65), (63, 78, 79, 64), (62, 77, 78, 63), (61, 76, 77, 62), (60, 75, 76, 61), (118, 103, 104, 119), (117, 102, 103, 118), (116, 101, 102, 117), (115, 100, 101, 116), (114, 99, 100, 115), (113, 98, 99, 114), (112, 97, 98, 113), (111, 96, 97, 112), (110, 95, 96, 111), (109, 94, 95, 110), (108, 93, 94, 109), (107, 92, 93, 108), (106, 91, 92, 107), (105, 90, 91, 106), (75, 105, 106, 76), (76, 106, 107, 77), (77, 107, 108, 78), (78, 108, 109, 79), (79, 109, 110, 80), (80, 110, 111, 81), (81, 111, 112, 82), (82, 112, 113, 83), (83, 113, 114, 84), (84, 114, 115, 85), (85, 115, 116, 86), (86, 116, 117, 87), (87, 117, 118, 88), (88, 118, 119, 89), (148, 133, 134, 149), (147, 132, 133, 148), (146, 131, 132, 147), (145, 130, 131, 146), (144, 129, 130, 145), (143, 128, 129, 144), (142, 127, 128, 143), (141, 126, 127, 142), (140, 125, 126, 141), (139, 124, 125, 140), (138, 123, 124, 139), (137, 122, 123, 138), (136, 121, 122, 137), (135, 120, 121, 136), (90, 135, 136, 91), (91, 136, 137, 92), (92, 137, 138, 93), (93, 138, 139, 94), (94, 139, 140, 95), (95, 140, 141, 96), (96, 141, 142, 97), (97, 142, 143, 98), (98, 143, 144, 99), (99, 144, 145, 100), (100, 145, 146, 101), (101, 146, 147, 102), (102, 147, 148, 103), (103, 148, 149, 104)])
_uv = me_plane_005.uv_layers.new(name='UVMap')
_uv.uv.foreach_set('vector', [0.0, 0.8975, 0.0, 0.9287, 0.0, 0.9287, 0.0, 0.8975, 0.0, 0.8975, 0.0, 0.9287, 0.0, 0.9287, 0.0, 0.8975, 0.0, 0.8975, 0.0, 0.9287, 0.0, 0.9287, 0.0, 0.8975, 0.0, 0.8975, 0.0, 0.9287, 0.0, 0.9287, 0.0, 0.8975, 0.0, 0.8975, 0.0, 0.9287, 0.0, 0.9287, 0.0, 0.8975, 0.0, 0.8975, 0.0, 0.9287, 0.0, 0.9287, 0.0, 0.8975, 0.0, 0.8975, 0.0, 0.9287, 0.0, 0.9287, 0.0, 0.8975, 0.0, 0.8975, 0.0, 0.9287, 0.0, 0.9287, 0.0, 0.8975, 0.0, 0.8975, 0.0, 0.9287, 0.0, 0.9287, 0.0, 0.8975, 0.0, 0.8975, 0.0, 0.9287, 0.0, 0.9287, 0.0, 0.8975, 0.0, 0.8975, 0.0, 0.9287, 0.0, 0.9287, 0.0, 0.8975, 0.0, 0.8975, 0.0, 0.9287, 0.0, 0.9287, 0.0, 0.8975, 0.0, 0.8975, 0.0, 0.9287, 0.0, 0.9287, 0.0, 0.8975, 0.0, 0.8975, 0.0, 0.9287, 0.0, 0.9287, 0.0, 0.8975, 0.0, 0.5953, 0.0, 0.6202, 0.0, 0.6202, 0.0, 0.5953, 0.0, 0.5953, 0.0, 0.6202, 0.0, 0.6202, 0.0, 0.5953, 0.0, 0.5953, 0.0, 0.6202, 0.0, 0.6202, 0.0, 0.5953, 0.0, 0.5953, 0.0, 0.6202, 0.0, 0.6202, 0.0, 0.5953, 0.0, 0.5953, 0.0, 0.6202, 0.0, 0.6202, 0.0, 0.5953, 0.0, 0.5953, 0.0, 0.6202, 0.0, 0.6202, 0.0, 0.5953, 0.0, 0.5953, 0.0, 0.6202, 0.0, 0.6202, 0.0, 0.5953, 0.0, 0.5953, 0.0, 0.6202, 0.0, 0.6202, 0.0, 0.5953, 0.0, 0.5953, 0.0, 0.6202, 0.0, 0.6202, 0.0, 0.5953, 0.0, 0.5953, 0.0, 0.6202, 0.0, 0.6202, 0.0, 0.5953, 0.0, 0.5953, 0.0, 0.6202, 0.0, 0.6202, 0.0, 0.5953, 0.0, 0.5953, 0.0, 0.6202, 0.0, 0.6202, 0.0, 0.5953, 0.0, 0.5953, 0.0, 0.6202, 0.0, 0.6202, 0.0, 0.5953, 0.0, 0.5953, 0.0, 0.6202, 0.0, 0.6202, 0.0, 0.5953, 0.0, 0.6202, 0.0, 0.624, 0.0, 0.624, 0.0, 0.6202, 0.0, 0.6202, 0.0, 0.624, 0.0, 0.624, 0.0, 0.6202, 0.0, 0.6202, 0.0, 0.624, 0.0, 0.624, 0.0, 0.6202, 0.0, 0.6202, 0.0, 0.624, 0.0, 0.624, 0.0, 0.6202, 0.0, 0.6202, 0.0, 0.624, 0.0, 0.624, 0.0, 0.6202, 0.0, 0.6202, 0.0, 0.624, 0.0, 0.624, 0.0, 0.6202, 0.0, 0.6202, 0.0, 0.624, 0.0, 0.624, 0.0, 0.6202, 0.0, 0.6202, 0.0, 0.624, 0.0, 0.624, 0.0, 0.6202, 0.0, 0.6202, 0.0, 0.624, 0.0, 0.624, 0.0, 0.6202, 0.0, 0.6202, 0.0, 0.624, 0.0, 0.624, 0.0, 0.6202, 0.0, 0.6202, 0.0, 0.624, 0.0, 0.624, 0.0, 0.6202, 0.0, 0.6202, 0.0, 0.624, 0.0, 0.624, 0.0, 0.6202, 0.0, 0.6202, 0.0, 0.624, 0.0, 0.624, 0.0, 0.6202, 0.0, 0.6202, 0.0, 0.624, 0.0, 0.624, 0.0, 0.6202, 0.0, 0.624, 0.0, 0.7535, 0.0, 0.7535, 0.0, 0.624, 0.0, 0.624, 0.0, 0.7535, 0.0, 0.7535, 0.0, 0.624, 0.0, 0.624, 0.0, 0.7535, 0.0, 0.7535, 0.0, 0.624, 0.0, 0.624, 0.0, 0.7535, 0.0, 0.7535, 0.0, 0.624, 0.0, 0.624, 0.0, 0.7535, 0.0, 0.7535, 0.0, 0.624, 0.0, 0.624, 0.0, 0.7535, 0.0, 0.7535, 0.0, 0.624, 0.0, 0.624, 0.0, 0.7535, 0.0, 0.7535, 0.0, 0.624, 0.0, 0.624, 0.0, 0.7535, 0.0, 0.7535, 0.0, 0.624, 0.0, 0.624, 0.0, 0.7535, 0.0, 0.7535, 0.0, 0.624, 0.0, 0.624, 0.0, 0.7535, 0.0, 0.7535, 0.0, 0.624, 0.0, 0.624, 0.0, 0.7535, 0.0, 0.7535, 0.0, 0.624, 0.0, 0.624, 0.0, 0.7535, 0.0, 0.7535, 0.0, 0.624, 0.0, 0.624, 0.0, 0.7535, 0.0, 0.7535, 0.0, 0.624, 0.0, 0.624, 0.0, 0.7535, 0.0, 0.7535, 0.0, 0.624, 0.0, 0.7535, 0.0, 0.7568, 0.0, 0.7568, 0.0, 0.7535, 0.0, 0.7535, 0.0, 0.7568, 0.0, 0.7568, 0.0, 0.7535, 0.0, 0.7535, 0.0, 0.7568, 0.0, 0.7568, 0.0, 0.7535, 0.0, 0.7535, 0.0, 0.7568, 0.0, 0.7568, 0.0, 0.7535, 0.0, 0.7535, 0.0, 0.7568, 0.0, 0.7568, 0.0, 0.7535, 0.0, 0.7535, 0.0, 0.7568, 0.0, 0.7568, 0.0, 0.7535, 0.0, 0.7535, 0.0, 0.7568, 0.0, 0.7568, 0.0, 0.7535, 0.0, 0.7535, 0.0, 0.7568, 0.0, 0.7568, 0.0, 0.7535, 0.0, 0.7535, 0.0, 0.7568, 0.0, 0.7568, 0.0, 0.7535, 0.0, 0.7535, 0.0, 0.7568, 0.0, 0.7568, 0.0, 0.7535, 0.0, 0.7535, 0.0, 0.7568, 0.0, 0.7568, 0.0, 0.7535, 0.0, 0.7535, 0.0, 0.7568, 0.0, 0.7568, 0.0, 0.7535, 0.0, 0.7535, 0.0, 0.7568, 0.0, 0.7568, 0.0, 0.7535, 0.0, 0.7535, 0.0, 0.7568, 0.0, 0.7568, 0.0, 0.7535, 0.0, 0.7608, 0.0, 0.7644, 0.0, 0.7644, 0.0, 0.7608, 0.0, 0.7608, 0.0, 0.7644, 0.0, 0.7644, 0.0, 0.7608, 0.0, 0.7608, 0.0, 0.7644, 0.0, 0.7644, 0.0, 0.7608, 0.0, 0.7608, 0.0, 0.7644, 0.0, 0.7644, 0.0, 0.7608, 0.0, 0.7608, 0.0, 0.7644, 0.0, 0.7644, 0.0, 0.7608, 0.0, 0.7608, 0.0, 0.7644, 0.0, 0.7644, 0.0, 0.7608, 0.0, 0.7608, 0.0, 0.7644, 0.0, 0.7644, 0.0, 0.7608, 0.0, 0.7608, 0.0, 0.7644, 0.0, 0.7644, 0.0, 0.7608, 0.0, 0.7608, 0.0, 0.7644, 0.0, 0.7644, 0.0, 0.7608, 0.0, 0.7608, 0.0, 0.7644, 0.0, 0.7644, 0.0, 0.7608, 0.0, 0.7608, 0.0, 0.7644, 0.0, 0.7644, 0.0, 0.7608, 0.0, 0.7608, 0.0, 0.7644, 0.0, 0.7644, 0.0, 0.7608, 0.0, 0.7608, 0.0, 0.7644, 0.0, 0.7644, 0.0, 0.7608, 0.0, 0.7608, 0.0, 0.7644, 0.0, 0.7644, 0.0, 0.7608, 0.0, 0.7568, 0.0, 0.7608, 0.0, 0.7608, 0.0, 0.7568, 0.0, 0.7568, 0.0, 0.7608, 0.0, 0.7608, 0.0, 0.7568, 0.0, 0.7568, 0.0, 0.7608, 0.0, 0.7608, 0.0, 0.7568, 0.0, 0.7568, 0.0, 0.7608, 0.0, 0.7608, 0.0, 0.7568, 0.0, 0.7568, 0.0, 0.7608, 0.0, 0.7608, 0.0, 0.7568, 0.0, 0.7568, 0.0, 0.7608, 0.0, 0.7608, 0.0, 0.7568, 0.0, 0.7568, 0.0, 0.7608, 0.0, 0.7608, 0.0, 0.7568, 0.0, 0.7568, 0.0, 0.7608, 0.0, 0.7608, 0.0, 0.7568, 0.0, 0.7568, 0.0, 0.7608, 0.0, 0.7608, 0.0, 0.7568, 0.0, 0.7568, 0.0, 0.7608, 0.0, 0.7608, 0.0, 0.7568, 0.0, 0.7568, 0.0, 0.7608, 0.0, 0.7608, 0.0, 0.7568, 0.0, 0.7568, 0.0, 0.7608, 0.0, 0.7608, 0.0, 0.7568, 0.0, 0.7568, 0.0, 0.7608, 0.0, 0.7608, 0.0, 0.7568, 0.0, 0.7568, 0.0, 0.7608, 0.0, 0.7608, 0.0, 0.7568, 0.0, 0.8923, 0.0, 0.8975, 0.0, 0.8975, 0.0, 0.8923, 0.0, 0.8923, 0.0, 0.8975, 0.0, 0.8975, 0.0, 0.8923, 0.0, 0.8923, 0.0, 0.8975, 0.0, 0.8975, 0.0, 0.8923, 0.0, 0.8923, 0.0, 0.8975, 0.0, 0.8975, 0.0, 0.8923, 0.0, 0.8923, 0.0, 0.8975, 0.0, 0.8975, 0.0, 0.8923, 0.0, 0.8923, 0.0, 0.8975, 0.0, 0.8975, 0.0, 0.8923, 0.0, 0.8923, 0.0, 0.8975, 0.0, 0.8975, 0.0, 0.8923, 0.0, 0.8923, 0.0, 0.8975, 0.0, 0.8975, 0.0, 0.8923, 0.0, 0.8923, 0.0, 0.8975, 0.0, 0.8975, 0.0, 0.8923, 0.0, 0.8923, 0.0, 0.8975, 0.0, 0.8975, 0.0, 0.8923, 0.0, 0.8923, 0.0, 0.8975, 0.0, 0.8975, 0.0, 0.8923, 0.0, 0.8923, 0.0, 0.8975, 0.0, 0.8975, 0.0, 0.8923, 0.0, 0.8923, 0.0, 0.8975, 0.0, 0.8975, 0.0, 0.8923, 0.0, 0.8923, 0.0, 0.8975, 0.0, 0.8975, 0.0, 0.8923, 0.0, 0.7644, 0.0, 0.8923, 0.0, 0.8923, 0.0, 0.7644, 0.0, 0.7644, 0.0, 0.8923, 0.0, 0.8923, 0.0, 0.7644, 0.0, 0.7644, 0.0, 0.8923, 0.0, 0.8923, 0.0, 0.7644, 0.0, 0.7644, 0.0, 0.8923, 0.0, 0.8923, 0.0, 0.7644, 0.0, 0.7644, 0.0, 0.8923, 0.0, 0.8923, 0.0, 0.7644, 0.0, 0.7644, 0.0, 0.8923, 0.0, 0.8923, 0.0, 0.7644, 0.0, 0.7644, 0.0, 0.8923, 0.0, 0.8923, 0.0, 0.7644, 0.0, 0.7644, 0.0, 0.8923, 0.0, 0.8923, 0.0, 0.7644, 0.0, 0.7644, 0.0, 0.8923, 0.0, 0.8923, 0.0, 0.7644, 0.0, 0.7644, 0.0, 0.8923, 0.0, 0.8923, 0.0, 0.7644, 0.0, 0.7644, 0.0, 0.8923, 0.0, 0.8923, 0.0, 0.7644, 0.0, 0.7644, 0.0, 0.8923, 0.0, 0.8923, 0.0, 0.7644, 0.0, 0.7644, 0.0, 0.8923, 0.0, 0.8923, 0.0, 0.7644, 0.0, 0.7644, 0.0, 0.8923, 0.0, 0.8923, 0.0, 0.7644])
me_plane_005.use_remesh_fix_poles = True
me_plane_005.use_remesh_preserve_attributes = False
me_plane_005.use_mirror_vertex_groups = False
me_plane_005.update()

# ---- objects
ob_light = bpy.data.objects.new('Light', light_light)
ob_camera = bpy.data.objects.new('Camera', cam_camera)
ob_plane = bpy.data.objects.new('Plane', me_plane)
ob_plane_003 = bpy.data.objects.new('Plane.003', me_plane_003)
ob_plane_005 = bpy.data.objects.new('Plane.005', me_plane_009)
ob_plane_001 = bpy.data.objects.new('Plane.001', me_plane_012)
ob_plane_002 = bpy.data.objects.new('Plane.002', me_plane_014)
ob_plane_004 = bpy.data.objects.new('Plane.004', me_plane_015)
ob_plane_006 = bpy.data.objects.new('Plane.006', me_plane_016)
ob_plane_007 = bpy.data.objects.new('Plane.007', me_plane_001)
ob_plane_008 = bpy.data.objects.new('Plane.008', me_plane_002)
ob_plane_009 = bpy.data.objects.new('Plane.009', me_plane_004)
ob_plane_010 = bpy.data.objects.new('Plane.010', me_plane_005)

# ---- transforms, parenting, visibility, modifiers, constraints
ob_light.location = (6.591, -22.49, 27.85)
ob_light.rotation_euler = (0.6503, 0.05522, 1.866)
ob_light.scale = (2.817, 2.817, 2.817)
ob_light.lock_rotations_4d = False
ob_light.empty_display_type = 'ARROWS'
ob_light.color = (0.0, 0.0, 0.0, 0.0)
ob_light.lineart.crease_threshold = 0.0
ob_camera.location = (7.359, -6.926, 4.958)
ob_camera.rotation_euler = (1.109, 0.0, 0.8149)
ob_camera.lock_rotations_4d = False
ob_camera.empty_display_type = 'ARROWS'
ob_camera.color = (0.0, 0.0, 0.0, 0.0)
ob_camera.display_type = 'WIRE'
ob_camera.lineart.crease_threshold = 0.0
ob_plane.location = (0.0, 0.0, 0.0)
ob_plane.scale = (2.176, 36.93, 2.399)
ob_plane.lineart.crease_threshold = 0.0
ob_plane_003.location = (9.431, -13.55, -4.711)
ob_plane_003.rotation_euler = (0.0, -0.0, 1.571)
ob_plane_003.scale = (2.176, 68.63, 2.399)
ob_plane_003.lineart.crease_threshold = 0.0
ob_plane_005.location = (9.431, -30.85, -4.711)
ob_plane_005.rotation_euler = (0.0, -0.0, 1.571)
ob_plane_005.scale = (2.176, 68.63, 2.399)
ob_plane_005.lineart.crease_threshold = 0.0
ob_plane_001.location = (-1.982, 0.006326, 0.0)
ob_plane_001.scale = (2.176, 36.93, 2.399)
ob_plane_001.lineart.crease_threshold = 0.0
ob_plane_002.location = (16.31, 0.006326, 0.0)
ob_plane_002.scale = (-2.176, 36.93, 2.399)
ob_plane_002.lineart.crease_threshold = 0.0
ob_plane_004.location = (-1.982, -44.42, 0.0)
ob_plane_004.scale = (2.176, -36.93, 2.399)
ob_plane_004.lineart.crease_threshold = 0.0
ob_plane_006.location = (16.3, -44.42, 0.0)
ob_plane_006.scale = (-2.176, -36.93, 2.399)
ob_plane_006.lineart.crease_threshold = 0.0
ob_plane_007.location = (16.3, -44.42, 0.0)
ob_plane_007.scale = (-2.176, -36.93, 2.399)
ob_plane_007.lineart.crease_threshold = 0.0
ob_plane_008.location = (-1.982, -44.42, 0.0)
ob_plane_008.scale = (2.176, -36.93, 2.399)
ob_plane_008.lineart.crease_threshold = 0.0
ob_plane_009.location = (-1.982, 0.006326, 0.0)
ob_plane_009.scale = (2.176, 36.93, 2.399)
ob_plane_009.lineart.crease_threshold = 0.0
ob_plane_010.location = (16.31, 0.006326, 0.0)
ob_plane_010.scale = (-2.176, 36.93, 2.399)
ob_plane_010.lineart.crease_threshold = 0.0

# ---- collection membership
col_collection.objects.link(ob_light)
col_collection.objects.link(ob_camera)
col_collection.objects.link(ob_plane)
col_collection.objects.link(ob_plane_003)
col_collection.objects.link(ob_plane_005)
col_collection.objects.link(ob_plane_001)
col_collection.objects.link(ob_plane_002)
col_collection.objects.link(ob_plane_004)
col_collection.objects.link(ob_plane_006)
col_collection.objects.link(ob_plane_007)
col_collection.objects.link(ob_plane_008)
col_collection.objects.link(ob_plane_009)
col_collection.objects.link(ob_plane_010)

# ---- scene / render settings (as saved in the file)
scene.camera = ob_camera
scene.frame_start = 1; scene.frame_end = 250; scene.frame_set(1)
scene.render.engine = 'BLENDER_EEVEE_NEXT'
scene.cycles.samples = 128
scene.cycles.sampling_pattern = 'TABULATED_SOBOL'
scene.cycles.use_adaptive_sampling = False
scene.cycles.use_light_tree = False
scene.view_settings.view_transform = 'Filmic'
bpy.context.view_layer.update()
